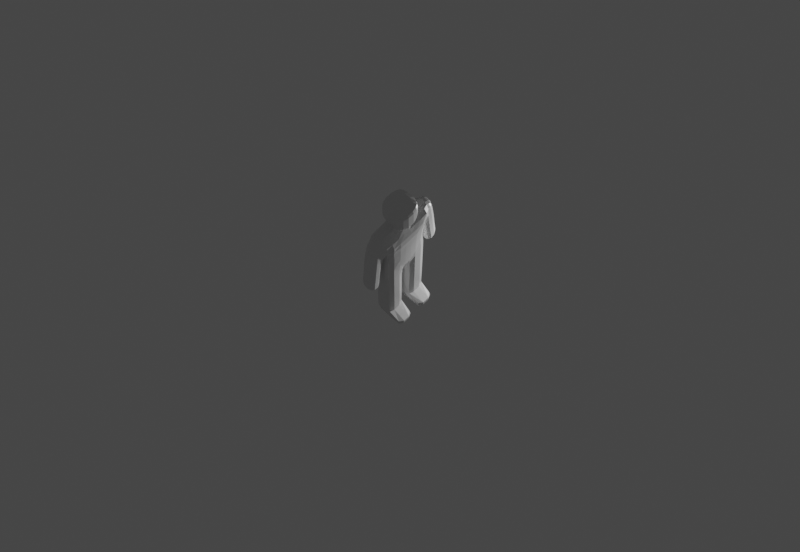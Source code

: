 # Source: Model.blend  (saved by Blender 2.91.10; exported with 4.5.12 LTS)
import bpy
from mathutils import Matrix  # noqa: F401  (used for matrix-valued properties, if any)

bpy.ops.wm.read_factory_settings(use_empty=True)
scene = bpy.context.scene
scene.name = 'Scene'

# ---- collections
col_collection = bpy.data.collections.new('Collection'); scene.collection.children.link(col_collection)

# ---- materials (node trees are filled in below, after node groups)
mat_material = bpy.data.materials.new('Material')
mat_material.alpha_threshold = 0.0
mat_material.use_transparent_shadow = False
mat_material.line_color = (0.0, 0.0, 0.0, 1.0)

# ---- material node trees
mat_material.use_nodes = True; mat_material.node_tree.nodes.clear()
_N = mat_material.node_tree.nodes; _L = mat_material.node_tree.links
n0 = _N.new('ShaderNodeOutputMaterial'); n0.name = 'Material Output'; n0.location = (300, 300)
n1 = _N.new('ShaderNodeBsdfPrincipled'); n1.name = 'Principled BSDF'; n1.location = (10, 300)
n1.distribution = 'GGX'
n1.subsurface_method = 'BURLEY'
n1.inputs[2].default_value = 0.4
n1.inputs[3].default_value = 1.45
n1.inputs[27].default_value = (0.0, 0.0, 0.0, 1.0)
n1.inputs[28].default_value = 1.0
_L.new(n1.outputs[0], n0.inputs[0])
n0.is_active_output = True

# ---- world
world_world = bpy.data.worlds.new('World'); scene.world = world_world
world_world.use_nodes = True; world_world.node_tree.nodes.clear()
_N = world_world.node_tree.nodes; _L = world_world.node_tree.links
n0 = _N.new('ShaderNodeOutputWorld'); n0.name = 'World Output'; n0.location = (300, 300)
n1 = _N.new('ShaderNodeBackground'); n1.name = 'Background'; n1.location = (10, 300)
n1.inputs[0].default_value = (0.05088, 0.05088, 0.05088, 1.0)
_L.new(n1.outputs[0], n0.inputs[0])
n0.is_active_output = True
world_world.color = (0.05088, 0.05088, 0.05088)
world_world.use_sun_shadow = False
world_world.sun_shadow_jitter_overblur = 0.0

# ---- cameras
cam_s___cam = bpy.data.cameras.new('S - Cam')
cam_s___cam.clip_end = 100.0
cam_s___cam.ortho_scale = 7.314
cam_ne___cam = bpy.data.cameras.new('NE - Cam')
cam_nw___cam = bpy.data.cameras.new('NW - Cam')
cam_w___cam = bpy.data.cameras.new('W - Cam')
cam_sw___cam = bpy.data.cameras.new('SW - Cam')
cam_n___cam = bpy.data.cameras.new('N - Cam')
cam_se___cam = bpy.data.cameras.new('SE - Cam')
cam_e___cam = bpy.data.cameras.new('E - Cam')

# ---- lights
light_light = bpy.data.lights.new('Light', 'POINT')
light_light.transmission_factor = 0.0
light_light.energy = 1000.0
light_light.shadow_soft_size = 0.1
light_light.shadow_maximum_resolution = 0.006
light_light.use_absolute_resolution = True

# ---- meshes
me_cube_001 = bpy.data.meshes.new('Cube.001')
me_cube_001.from_pydata([(1.319, -3.973, 1.474), (1.328, -4.039, 0.364), (1.384, -4.779, -0.003172), (0.7588, -4.166, 1.543), (0.7669, -4.179, 0.5103), (0.4909, -4.793, 1.483), (0.5672, -4.793, 0.3142), (0.4909, -4.793, 2.48), (1.319, -4.105, 2.318), (0.7588, -4.166, 2.447), (0.4909, -4.793, 4.664), (1.319, -3.973, 4.65), (0.7588, -4.166, 4.642), (1.319, -3.973, 9.816), (0.4909, -4.793, 6.451), (1.319, -3.973, 6.451), (0.7588, -4.166, 6.435), (2.269, -3.983, 1.238), (2.277, -4.039, 0.3635), (2.377, -4.779, -0.0003048), (2.116, -4.105, 1.981), (2.116, -3.973, 4.618), (2.116, -3.973, 6.451), (0.4909, -4.793, 9.816), (4.123, -4.245, 0.8029), (4.219, -4.192, 0.1547), (4.541, -4.803, 0.8418), (4.486, -4.793, -0.01862), (2.618, -4.176, 1.533), (2.883, -4.793, 1.505), (2.645, -4.166, 4.53), (2.91, -4.793, 4.552), (2.645, -4.166, 6.435), (2.91, -4.793, 6.451), (0.5672, -5.712, 0.3142), (0.4909, -5.712, 1.483), (1.384, -5.732, -0.003172), (0.4909, -5.712, 2.48), (0.4909, -5.712, 4.664), (0.4909, -5.712, 6.451), (2.377, -5.732, -0.0003048), (4.541, -5.703, 0.8418), (4.486, -5.712, -0.01862), (2.883, -5.712, 1.505), (2.91, -5.712, 4.552), (2.91, -5.712, 6.451), (0.7669, -6.267, 0.5103), (0.7588, -6.276, 1.543), (1.319, -6.524, 1.474), (1.328, -6.459, 0.364), (1.319, -6.392, 2.318), (0.7588, -6.276, 2.447), (2.116, -6.524, 6.451), (1.319, -6.524, 6.451), (1.319, -6.524, 4.65), (0.7588, -6.276, 4.642), (2.116, -6.524, 4.618), (0.7588, -6.276, 6.435), (2.269, -6.515, 1.238), (2.277, -6.459, 0.3635), (2.116, -6.392, 1.981), (4.123, -6.197, 0.8029), (4.219, -6.255, 0.1547), (2.618, -6.266, 1.533), (2.645, -6.276, 4.53), (2.645, -6.276, 6.435), (1.319, -3.973, 11.33), (0.4699, -4.793, 11.33), (0.4909, -4.793, 8.159), (1.319, -3.973, 8.159), (0.7588, -4.166, 8.185), (2.91, -4.793, 8.159), (2.91, -5.712, 8.159), (0.4909, -5.712, 8.159), (2.116, -3.973, 8.159), (1.319, -3.984, 14.22), (2.645, -4.166, 8.185), (0.2512, -4.801, 14.19), (1.319, -6.529, 8.159), (0.7588, -6.276, 8.184), (2.645, -6.276, 8.184), (2.116, -6.529, 8.159), (0.7588, -4.166, 9.819), (2.91, -4.793, 9.816), (2.91, -5.712, 9.815), (0.4909, -5.712, 9.815), (2.116, -3.973, 9.816), (2.645, -4.166, 9.819), (1.319, -6.577, 9.815), (0.7588, -6.28, 9.808), (2.645, -6.28, 9.808), (2.116, -6.577, 9.815), (0.7588, -4.166, 11.32), (2.91, -4.793, 11.33), (2.91, -5.712, 11.33), (0.4607, -5.712, 11.33), (2.116, -3.973, 11.33), (0.9854, -3.355, 21.4), (2.645, -4.166, 11.32), (2.07, -4.042, 17.21), (1.319, -6.667, 11.3), (0.7149, -6.314, 11.31), (2.663, -6.35, 11.32), (2.116, -6.664, 11.3), (0.1759, -4.793, 12.78), (1.319, -3.973, 12.79), (0.7378, -4.166, 12.79), (2.91, -4.793, 12.77), (2.933, -5.72, 12.76), (0.05284, -5.739, 12.77), (2.116, -3.973, 12.79), (2.645, -4.166, 12.79), (1.275, -6.889, 12.32), (0.1947, -6.603, 12.66), (2.854, -6.504, 12.71), (2.134, -6.85, 12.33), (0.736, -4.177, 14.2), (2.914, -4.801, 14.1), (2.989, -5.736, 14.06), (0.1317, -5.736, 14.19), (2.116, -3.984, 14.22), (0.295, -5.755, 17.08), (2.645, -4.177, 14.19), (3.061, -5.755, 17.21), (2.922, -4.84, 17.21), (0.2079, -6.551, 14.13), (3.018, -6.532, 14.04), (0.6584, -4.229, 17.2), (0.2081, -7.345, 14.13), (0.1953, -7.27, 12.64), (3.018, -7.364, 14.04), (2.856, -7.371, 12.68), (1.241, -4.042, 17.21), (2.117, -7.147, 12.32), (0.3796, -4.84, 17.08), (0.1331, -8.166, 14.19), (0.06527, -8.161, 12.77), (2.989, -8.166, 14.06), (2.933, -8.18, 12.76), (1.989, -3.834, 19.27), (0.1085, -5.692, 19.48), (0.2502, -9.028, 14.19), (0.1859, -9.037, 12.78), (2.917, -9.028, 14.09), (2.912, -9.037, 12.77), (0.2682, -6.545, 17.08), (0.2682, -7.338, 17.08), (0.713, -9.631, 14.14), (2.668, -9.631, 14.13), (2.668, -9.642, 12.75), (1.317, -9.798, 14.17), (2.123, -9.813, 12.78), (2.118, -9.798, 14.19), (1.275, -7.105, 12.32), (2.668, -7.587, 9.832), (1.317, -9.81, 12.67), (2.912, -8.188, 9.854), (0.716, -9.642, 12.75), (2.912, -8.188, 11.34), (2.684, -7.52, 11.3), (2.202, -7.285, 11.3), (2.03, -9.807, 11.34), (2.912, -9.037, 11.34), (2.668, -9.642, 11.31), (1.317, -7.276, 11.31), (0.6943, -7.556, 11.3), (0.4598, -8.188, 11.34), (1.317, -9.81, 11.34), (0.4689, -9.037, 11.34), (0.7357, -9.642, 11.31), (2.202, -7.343, 9.847), (2.03, -9.807, 9.849), (2.912, -9.037, 9.855), (2.668, -9.642, 9.843), (1.317, -7.337, 9.854), (0.7357, -7.587, 9.832), (2.668, -7.59, 6.446), (0.4887, -8.188, 9.854), (1.317, -9.81, 9.855), (2.912, -8.188, 6.445), (0.4887, -9.037, 9.855), (0.7357, -9.642, 9.843), (2.912, -8.188, 8.192), (2.668, -7.59, 8.215), (2.158, -7.373, 8.191), (2.03, -9.807, 8.191), (2.912, -9.037, 8.192), (2.668, -9.642, 8.216), (1.317, -7.369, 8.192), (0.7357, -7.59, 8.215), (2.668, -7.59, 4.598), (0.4887, -8.188, 8.192), (1.317, -9.81, 8.192), (2.912, -8.188, 4.593), (0.4887, -9.037, 8.192), (0.7357, -9.642, 8.216), (2.158, -7.377, 6.445), (2.03, -9.807, 6.445), (2.912, -9.037, 6.445), (2.668, -9.642, 6.446), (1.317, -7.372, 6.445), (0.7357, -7.59, 6.446), (2.641, -7.603, 1.537), (0.4887, -8.188, 6.445), (1.317, -9.81, 6.445), (2.885, -8.188, 1.467), (0.4887, -9.037, 6.445), (0.7357, -9.642, 6.446), (2.158, -7.377, 4.645), (2.03, -9.807, 4.645), (2.912, -9.037, 4.593), (2.668, -9.642, 4.598), (1.317, -7.372, 4.691), (0.7357, -7.59, 4.709), (4.146, -7.69, 0.761), (0.4887, -8.188, 4.705), (1.317, -9.81, 4.691), (4.544, -8.2, 0.7808), (0.4887, -9.037, 4.705), (0.7357, -9.642, 4.709), (1.983, -7.454, 1.925), (1.983, -9.73, 1.925), (2.885, -9.037, 1.467), (2.641, -9.63, 1.537), (1.317, -7.449, 2.28), (0.7357, -7.59, 2.457), (4.24, -7.618, 0.1974), (0.4887, -8.188, 2.441), (1.317, -9.733, 2.28), (4.488, -8.188, -0.03082), (0.4887, -9.037, 2.441), (0.7357, -9.642, 2.457), (4.544, -9.025, 0.7808), (4.146, -9.543, 0.761), (2.073, -7.355, 1.237), (1.317, -7.372, 1.419), (0.7357, -7.59, 1.551), (0.2882, -6.538, 15.57), (0.4887, -8.188, 1.428), (1.317, -9.81, 1.419), (0.2882, -7.348, 15.57), (2.073, -9.822, 1.237), (0.4887, -9.037, 1.428), (0.7357, -9.642, 1.551), (2.377, -8.171, -0.01591), (2.377, -9.049, -0.01591), (4.488, -9.037, -0.03082), (4.24, -9.613, 0.1974), (2.28, -7.438, 0.3513), (1.325, -7.438, 0.3518), (0.7453, -7.602, 0.5611), (1.384, -8.171, -0.01878), (0.5649, -8.188, 0.302), (1.325, -9.748, 0.3518), (1.384, -9.049, -0.01878), (2.28, -9.748, 0.3513), (0.5649, -9.037, 0.302), (0.7453, -9.629, 0.5611), (0.1438, -7.356, 18.36), (0.08494, -7.358, 20.27), (0.4505, -4.903, 15.56), (1.255, -4.091, 15.77), (0.7422, -4.311, 15.57), (2.865, -4.876, 15.76), (3.004, -5.773, 15.75), (0.3537, -5.773, 15.56), (2.055, -4.091, 15.77), (0.6095, -4.081, 18.47), (2.587, -4.276, 15.78), (3.087, -5.698, 18.47), (0.1597, -5.698, 18.36), (3.038, -6.538, 15.77), (0.2985, -4.738, 18.36), (3.038, -7.348, 15.77), (3.004, -8.113, 15.75), (1.986, -3.898, 18.47), (1.186, -3.898, 18.47), (2.867, -8.939, 15.75), (0.4224, -7.367, 21.71), (0.3628, -3.894, 20.23), (2.952, -4.738, 18.47), (0.3537, -8.113, 15.56), (2.547, -4.081, 18.47), (0.4482, -8.912, 15.55), (2.057, -9.68, 15.76), (1.253, -9.68, 15.76), (0.7191, -9.484, 15.53), (2.61, -9.519, 15.74), (2.621, -4.229, 17.2), (3.194, -5.692, 19.48), (3.063, -4.711, 19.48), (3.093, -6.545, 17.21), (0.4998, -3.855, 19.38), (3.093, -7.338, 17.21), (3.061, -8.131, 17.21), (1.183, -3.834, 19.27), (0.2192, -4.711, 19.48), (2.925, -8.974, 17.2), (0.7068, -2.841, 19.25), (0.3314, -5.684, 21.03), (0.07627, -6.527, 19.48), (0.295, -8.131, 17.08), (0.07627, -7.358, 19.48), (0.3772, -8.974, 17.07), (2.072, -9.728, 17.2), (1.239, -9.728, 17.2), (0.6345, -9.564, 17.15), (2.645, -9.564, 17.15), (0.1438, -6.529, 18.36), (3.08, -5.692, 20.27), (0.1217, -5.692, 20.27), (3.099, -6.529, 18.47), (0.2118, -4.714, 20.27), (3.099, -7.356, 18.47), (3.087, -8.191, 18.47), (0.7118, -2.891, 19.89), (2.428, -2.89, 19.89), (2.954, -9.076, 18.46), (1.198, -4.707, 21.92), (0.7855, -3.897, 21.52), (3.045, -4.714, 20.27), (0.1597, -8.191, 18.36), (2.788, -3.894, 20.23), (0.2962, -9.076, 18.36), (1.989, -9.867, 18.46), (1.184, -9.867, 18.46), (0.5847, -9.705, 18.43), (2.571, -9.705, 18.43), (2.649, -3.855, 19.38), (2.788, -5.692, 21.01), (2.788, -4.714, 21.01), (3.205, -6.527, 19.48), (0.4033, -3.897, 21.0), (3.205, -7.358, 19.48), (3.194, -8.196, 19.48), (0.3534, -4.714, 21.02), (3.067, -9.097, 19.48), (2.48, -3.349, 19.89), (0.6922, -3.359, 20.83), (0.2794, -6.527, 21.03), (0.1085, -8.196, 19.48), (0.2794, -7.358, 21.03), (0.2153, -9.097, 19.48), (1.992, -9.912, 19.32), (1.18, -9.912, 19.32), (0.4661, -9.884, 19.44), (2.683, -9.884, 19.44), (0.08494, -6.527, 20.27), (2.372, -5.719, 21.61), (0.5986, -5.648, 21.72), (3.08, -6.527, 20.27), (0.6798, -4.706, 21.59), (3.08, -7.358, 20.27), (3.08, -8.196, 20.27), (1.96, -3.897, 21.73), (1.212, -3.897, 21.73), (3.045, -9.097, 20.27), (1.965, -4.707, 21.91), (1.933, -5.578, 22.08), (2.365, -4.714, 21.54), (0.1217, -8.196, 20.27), (2.347, -3.897, 21.51), (0.2118, -9.097, 20.27), (0.3596, -9.874, 20.25), (2.791, -9.874, 20.25), (2.735, -3.897, 21.0), (2.473, -3.329, 19.09), (2.806, -6.527, 21.03), (2.806, -7.358, 21.03), (2.788, -8.196, 21.01), (0.6615, -3.349, 19.89), (2.788, -9.097, 21.01), (0.669, -3.329, 19.09), (2.245, -3.449, 16.62), (0.3295, -8.205, 21.03), (0.8986, -3.402, 16.62), (0.3534, -9.097, 21.02), (0.4037, -9.874, 21.0), (2.734, -9.874, 21.0), (0.4243, -6.519, 21.71), (1.22, -5.569, 22.09), (1.225, -5.969, 22.78), (2.578, -6.527, 21.7), (1.906, -5.969, 22.79), (2.578, -7.358, 21.7), (2.372, -8.172, 21.61), (0.5412, -6.602, 22.78), (0.5412, -7.283, 22.78), (2.365, -9.097, 21.54), (1.933, -8.312, 22.08), (1.965, -9.104, 21.91), (1.219, -8.321, 22.09), (0.5835, -8.242, 21.72), (1.198, -9.104, 21.92), (0.678, -9.106, 21.59), (1.959, -9.874, 21.73), (1.213, -9.874, 21.73), (0.7864, -9.874, 21.52), (2.346, -9.874, 21.52), (1.299, -3.355, 21.64), (1.868, -3.355, 21.64), (2.449, -3.359, 20.83), (2.158, -3.355, 21.4), (1.868, -3.605, 16.54), (1.298, -3.605, 16.54), (2.435, -2.841, 19.25), (0.7725, -2.983, 20.8), (1.006, -2.971, 21.2), (1.308, -2.955, 21.41), (1.858, -2.955, 21.41), (2.367, -2.982, 20.8), (2.137, -2.969, 21.2), (2.466, -10.46, 19.99), (2.462, -10.48, 19.2), (1.301, -10.12, 16.84), (1.865, -10.12, 16.84), (0.6789, -10.48, 19.2), (0.6693, -10.46, 19.99), (0.6975, -10.45, 20.89), (2.435, -10.45, 20.89), (1.303, -10.46, 21.67), (0.9939, -10.46, 21.43), (1.863, -10.46, 21.67), (2.149, -10.46, 21.43), (1.301, -11.51, 19.47), (1.862, -11.51, 19.47), (2.221, -11.22, 20.09), (2.247, -11.33, 19.44), (0.5597, -7.322, 22.28), (0.5597, -6.563, 22.28), (1.962, -5.881, 22.32), (1.21, -5.881, 22.32), (0.7979, -6.11, 22.28), (2.557, -6.563, 22.28), (2.325, -6.118, 22.27), (2.557, -7.322, 22.28), (2.325, -7.778, 22.27), (1.962, -8.016, 22.32), (1.21, -8.016, 22.32), (0.7961, -7.786, 22.28), (3.203, -7.872, 23.58), (0.8193, -6.175, 22.81), (2.493, -6.6, 22.78), (2.31, -6.186, 22.81), (3.372, -6.581, 23.57), (2.493, -7.284, 22.78), (2.31, -7.706, 22.81), (3.039, -6.143, 23.19), (3.181, -6.594, 23.15), (1.906, -7.923, 22.79), (1.225, -7.923, 22.78), (0.8228, -7.711, 22.81), (2.7, -5.438, 24.28), (2.686, -5.416, 25.04), (2.669, -5.421, 25.78), (2.108, -5.291, 24.27), (0.1607, -7.926, 24.24), (0.4524, -8.225, 24.24), (3.226, -7.926, 24.29), (3.039, -7.745, 23.19), (3.181, -7.289, 23.15), (3.372, -7.303, 23.57), (3.203, -6.018, 23.58), (0.256, -7.284, 23.19), (0.2517, -6.593, 23.19), (0.1036, -6.582, 23.52), (0.4248, -6.056, 23.2), (0.2594, -6.006, 23.53), (0.1036, -7.302, 23.52), (0.4605, -7.776, 23.21), (0.2637, -7.876, 23.53), (2.031, -5.576, 23.22), (1.35, -5.573, 23.22), (0.8654, -5.719, 23.21), (2.599, -5.75, 23.2), (1.391, -5.426, 23.54), (0.805, -5.561, 23.54), (2.673, -5.567, 23.57), (2.099, -5.426, 23.55), (2.973, -5.761, 23.57), (2.922, -5.889, 23.24), (0.5989, -5.826, 23.25), (0.507, -5.73, 23.53), (2.973, -8.108, 23.57), (2.673, -8.3, 23.57), (1.391, -8.44, 23.54), (1.35, -8.296, 23.22), (2.031, -8.293, 23.22), (2.099, -8.44, 23.55), (2.599, -8.121, 23.2), (2.922, -7.982, 23.24), (0.8654, -8.15, 23.21), (0.6047, -8.035, 23.25), (0.805, -8.306, 23.54), (0.507, -8.139, 23.53), (3.231, -7.918, 23.93), (0.4459, -8.227, 24.6), (0.4629, -8.213, 23.87), (0.1842, -7.922, 23.87), (2.113, -5.353, 23.9), (2.101, -5.267, 24.63), (2.694, -5.417, 24.65), (2.704, -5.494, 23.92), (0.4326, -8.227, 25.36), (2.087, -5.266, 25.39), (2.679, -5.416, 25.4), (0.4797, -8.173, 26.04), (2.06, -5.376, 26.13), (2.626, -5.521, 26.12), (0.7318, -5.985, 26.47), (1.332, -5.865, 26.62), (2.638, -5.985, 26.5), (2.058, -5.865, 26.64), (0.6107, -6.584, 26.61), (1.312, -6.569, 26.91), (2.753, -6.584, 26.65), (3.381, -6.577, 23.92), (3.231, -5.972, 23.93), (3.381, -7.307, 23.92), (-0.007581, -7.307, 23.86), (-0.007581, -6.577, 23.86), (0.1842, -5.967, 23.87), (1.378, -5.353, 23.89), (0.7634, -5.49, 23.88), (3.013, -5.691, 23.92), (0.4629, -5.65, 23.87), (3.013, -8.173, 23.92), (2.704, -8.367, 23.92), (2.113, -8.507, 23.9), (1.378, -8.507, 23.89), (0.7634, -8.371, 23.88), (2.094, -5.266, 25.03), (0.155, -7.926, 24.99), (0.4394, -8.227, 24.99), (3.212, -7.926, 25.05), (3.374, -6.577, 24.29), (3.226, -5.963, 24.29), (3.374, -7.307, 24.29), (-0.05483, -7.307, 24.23), (-0.05483, -6.577, 24.23), (0.1607, -5.963, 24.24), (1.371, -5.291, 24.26), (0.7533, -5.438, 24.25), (3.01, -5.642, 24.29), (0.4524, -5.638, 24.24), (3.01, -8.221, 24.29), (2.7, -8.422, 24.28), (2.108, -8.568, 24.27), (1.371, -8.568, 24.26), (0.7533, -8.422, 24.25), (0.154, -7.926, 24.6), (3.22, -7.926, 24.66), (2.638, -7.906, 26.5), (0.6107, -7.301, 26.61), (1.312, -7.315, 26.91), (3.367, -6.577, 24.66), (3.22, -5.963, 24.66), (3.367, -7.307, 24.66), (-0.07741, -7.307, 24.6), (-0.07741, -6.577, 24.6), (0.154, -5.963, 24.6), (1.364, -5.267, 24.62), (0.7466, -5.417, 24.61), (3.004, -5.636, 24.65), (0.4459, -5.636, 24.6), (3.004, -8.227, 24.65), (2.694, -8.443, 24.65), (2.101, -8.592, 24.63), (1.364, -8.592, 24.62), (0.7466, -8.443, 24.61), (2.078, -5.272, 25.77), (0.2068, -7.922, 25.73), (0.4357, -8.222, 25.74), (3.193, -7.922, 25.79), (3.36, -6.577, 25.05), (3.212, -5.963, 25.05), (3.36, -7.307, 25.05), (-0.06793, -7.307, 24.99), (-0.06793, -6.577, 24.99), (0.155, -5.963, 24.99), (1.356, -5.266, 25.01), (0.7393, -5.416, 25.0), (2.996, -5.636, 25.04), (0.4394, -5.636, 24.99), (2.996, -8.227, 25.04), (2.686, -8.445, 25.04), (2.094, -8.594, 25.03), (1.356, -8.594, 25.01), (0.7393, -8.445, 25.0), (0.1575, -7.926, 25.35), (3.205, -7.926, 25.41), (2.753, -7.301, 26.65), (2.067, -7.315, 26.93), (2.067, -6.569, 26.93), (3.353, -6.577, 25.42), (3.205, -5.963, 25.41), (3.353, -7.307, 25.42), (-0.03858, -7.307, 25.36), (-0.03858, -6.577, 25.36), (0.1575, -5.963, 25.35), (1.35, -5.266, 25.38), (0.7325, -5.416, 25.36), (2.99, -5.636, 25.41), (0.4326, -5.636, 25.36), (2.99, -8.227, 25.41), (2.679, -8.445, 25.4), (2.087, -8.594, 25.39), (1.35, -8.594, 25.38), (0.7325, -8.445, 25.36), (3.34, -6.579, 25.8), (3.193, -5.967, 25.79), (3.34, -7.305, 25.8), (0.03001, -7.305, 25.74), (0.03001, -6.579, 25.74), (0.2068, -5.967, 25.73), (1.344, -5.272, 25.76), (0.7292, -5.421, 25.74), (2.978, -5.641, 25.79), (0.4357, -5.641, 25.74), (2.978, -8.222, 25.79), (2.669, -8.439, 25.78), (2.078, -8.588, 25.77), (1.344, -8.588, 25.76), (0.7292, -8.439, 25.74), (0.3116, -7.884, 26.08), (3.09, -7.884, 26.13), (2.058, -8.026, 26.64), (1.332, -8.026, 26.62), (0.7318, -7.906, 26.47), (3.232, -6.591, 26.15), (3.09, -6.005, 26.13), (3.232, -7.293, 26.15), (0.1664, -7.293, 26.09), (0.1664, -6.591, 26.09), (0.3116, -6.005, 26.08), (1.35, -5.376, 26.12), (0.7611, -5.521, 26.09), (2.924, -5.691, 26.08), (0.4797, -5.691, 26.04), (2.924, -8.173, 26.08), (2.626, -8.342, 26.12), (2.06, -8.486, 26.13), (1.35, -8.486, 26.12), (0.7611, -8.342, 26.09), (1.851, -2.53, 20.8), (0.9094, -2.578, 20.1), (0.9053, -2.472, 19.4), (2.236, -2.472, 19.4), (2.22, -2.574, 20.1), (1.867, -2.308, 19.52), (1.299, -2.301, 19.53), (1.005, -2.802, 21.11), (1.304, -2.686, 21.16), (1.859, -2.681, 21.16), (2.194, -2.711, 20.8), (0.9281, -2.72, 20.8), (2.127, -2.784, 21.11), (1.862, -2.386, 20.13), (1.298, -2.533, 20.8), (1.298, -2.384, 20.13), (2.422, -10.99, 19.31), (2.415, -10.94, 19.99), (2.423, -10.68, 17.02), (2.257, -10.25, 16.89), (0.7194, -10.99, 19.31), (0.7222, -10.94, 19.99), (0.7779, -10.84, 20.86), (2.355, -10.84, 20.86), (1.015, -10.85, 21.24), (2.128, -10.85, 21.24), (1.853, -10.87, 21.45), (1.313, -10.87, 21.45), (0.8978, -11.33, 19.44), (0.931, -11.22, 20.09), (0.9344, -11.06, 20.86), (2.201, -11.06, 20.86), (1.014, -10.97, 21.16), (2.127, -10.97, 21.16), (1.856, -11.09, 21.21), (1.308, -11.09, 21.21), (1.843, -11.42, 20.07), (1.848, -11.25, 20.83), (1.296, -11.26, 20.85), (1.297, -11.42, 20.08), (2.297, -10.12, 18.11), (2.423, -10.57, 18.17), (1.875, -10.01, 18.04), (1.291, -10.01, 18.04), (0.8471, -10.17, 18.11), (0.7193, -10.57, 18.17), (1.301, -10.21, 15.76), (1.865, -10.21, 15.76), (2.423, -10.77, 15.94), (2.423, -11.08, 18.34), (0.7193, -11.08, 18.34), (2.257, -10.38, 15.81), (1.301, -11.6, 18.5), (0.8877, -11.44, 18.48), (1.865, -11.6, 18.5), (2.256, -11.44, 18.48), (0.8869, -10.3, 16.89), (0.7193, -10.68, 17.02), (1.301, -10.3, 14.78), (1.865, -10.3, 14.78), (2.423, -10.85, 14.96), (2.423, -11.18, 17.18), (0.7193, -11.18, 17.18), (2.257, -10.46, 14.83), (1.301, -11.7, 17.35), (0.887, -11.57, 17.3), (1.865, -11.7, 17.35), (2.257, -11.57, 17.3), (0.8869, -10.38, 15.81), (0.7193, -10.77, 15.94), (1.301, -10.36, 13.95), (1.865, -10.36, 13.95), (2.423, -10.92, 14.12), (2.423, -11.28, 16.1), (0.7193, -11.28, 16.1), (2.257, -10.53, 13.98), (1.301, -11.8, 16.27), (0.887, -11.65, 16.22), (1.865, -11.8, 16.27), (2.257, -11.65, 16.22), (0.8869, -10.46, 14.83), (0.7193, -10.85, 14.96), (1.301, -10.45, 13.11), (1.865, -10.45, 13.11), (2.423, -11.0, 13.29), (2.423, -11.36, 15.12), (0.7193, -11.36, 15.12), (2.257, -10.6, 13.16), (1.301, -11.88, 15.29), (0.887, -11.73, 15.24), (1.865, -11.88, 15.29), (2.257, -11.73, 15.24), (0.8869, -10.53, 13.98), (0.7193, -10.92, 14.12), (1.301, -10.53, 12.28), (1.865, -10.53, 12.28), (2.423, -11.07, 12.46), (2.423, -11.42, 14.29), (0.7193, -11.42, 14.29), (2.255, -10.68, 12.36), (1.301, -11.95, 14.45), (0.887, -11.8, 14.39), (1.865, -11.95, 14.45), (2.257, -11.8, 14.39), (0.8869, -10.6, 13.16), (0.7193, -11.0, 13.29), (1.303, -10.7, 11.48), (1.862, -10.7, 11.48), (2.375, -11.11, 11.64), (2.423, -11.51, 13.45), (0.7193, -11.51, 13.45), (2.23, -10.83, 11.58), (1.301, -12.02, 13.62), (0.887, -11.88, 13.57), (1.865, -12.02, 13.62), (2.257, -11.88, 13.57), (0.8893, -10.68, 12.36), (0.7193, -11.07, 12.46), (2.282, -3.591, 17.83), (0.8615, -3.542, 17.83), (1.878, -3.727, 17.75), (2.423, -11.57, 12.63), (0.7193, -11.57, 12.63), (1.289, -3.727, 17.75), (1.301, -12.09, 12.79), (0.887, -11.94, 12.77), (1.865, -12.09, 12.79), (2.257, -11.94, 12.77), (0.9144, -10.83, 11.58), (0.7693, -11.11, 11.64), (1.288, -11.2, 10.96), (1.878, -11.2, 10.96), (1.878, -11.72, 11.14), (2.377, -11.58, 11.8), (0.7669, -11.58, 11.8), (1.288, -11.72, 11.14), (1.301, -12.08, 11.96), (0.8941, -11.91, 11.99), (1.865, -12.08, 11.96), (2.251, -11.91, 11.99), (2.436, -2.727, 18.2), (2.436, -3.204, 17.96), (0.7061, -3.204, 17.96), (0.7061, -2.727, 18.2), (0.8993, -2.343, 18.38), (1.868, -2.192, 18.47), (1.298, -2.185, 18.48), (2.244, -2.343, 18.38), (2.436, -2.601, 17.05), (2.436, -3.079, 16.81), (2.245, -3.228, 14.71), (0.8986, -3.228, 14.71), (1.868, -3.401, 14.62), (0.7061, -3.079, 16.81), (1.298, -3.401, 14.62), (0.7061, -2.601, 17.05), (0.8986, -2.205, 17.23), (1.868, -2.065, 17.32), (1.298, -2.058, 17.32), (2.245, -2.205, 17.23), (1.298, -3.501, 15.56), (1.868, -3.501, 15.56), (0.8986, -3.313, 15.64), (2.245, -3.313, 15.64), (2.436, -2.497, 16.07), (2.436, -2.975, 15.83), (2.245, -3.143, 13.9), (0.8986, -3.143, 13.9), (1.868, -3.315, 13.82), (0.7061, -2.975, 15.83), (1.298, -3.315, 13.82), (0.7061, -2.497, 16.07), (0.8986, -2.115, 16.25), (1.868, -1.962, 16.34), (1.298, -1.955, 16.35), (2.245, -2.115, 16.25), (2.436, -2.398, 15.13), (2.436, -2.875, 14.89), (2.245, -3.053, 13.11), (0.8986, -3.053, 13.11), (1.868, -3.208, 12.99), (0.7061, -2.875, 14.89), (1.298, -3.208, 12.99), (0.7061, -2.398, 15.13), (0.8986, -2.029, 15.32), (1.868, -1.863, 15.4), (1.298, -1.855, 15.41), (2.245, -2.03, 15.32), (2.436, -2.32, 14.33), (2.436, -2.793, 14.09), (2.243, -2.964, 12.37), (0.901, -2.964, 12.37), (1.868, -3.113, 12.21), (0.7061, -2.793, 14.09), (1.298, -3.113, 12.21), (0.7061, -2.319, 14.33), (0.8986, -1.938, 14.51), (1.868, -1.789, 14.6), (1.298, -1.774, 14.6), (2.245, -1.946, 14.51), (2.436, -2.213, 13.5), (2.436, -2.687, 13.26), (2.22, -2.821, 11.71), (0.9242, -2.821, 11.71), (1.865, -2.942, 11.54), (0.7061, -2.687, 13.26), (1.301, -2.942, 11.54), (0.7061, -2.214, 13.5), (0.8986, -1.856, 13.71), (1.868, -1.683, 13.77), (1.298, -1.675, 13.77), (2.245, -1.857, 13.71), (2.436, -2.132, 12.72), (2.436, -2.603, 12.48), (0.7061, -2.603, 12.48), (0.7061, -2.132, 12.72), (0.8986, -1.786, 12.98), (1.868, -1.599, 12.99), (1.298, -1.593, 13.0), (2.245, -1.786, 12.98), (2.389, -2.111, 12.03), (2.387, -2.558, 11.79), (1.283, -2.473, 11.08), (1.883, -2.473, 11.08), (1.883, -1.979, 11.34), (0.757, -2.558, 11.79), (1.283, -1.978, 11.34), (0.7545, -2.111, 12.03), (0.9043, -1.794, 12.31), (1.868, -1.597, 12.28), (1.298, -1.591, 12.28), (2.24, -1.794, 12.31)], [], [(3, 5, 7, 9), (26, 29, 43, 41), (6, 5, 3, 4), (4, 1, 2, 6), (2, 1, 18, 19), (4, 3, 0, 1), (14, 10, 38, 39), (8, 11, 21, 20), (0, 3, 9, 8), (7, 5, 35, 37), (12, 10, 14, 16), (9, 7, 10, 12), (32, 22, 74, 76), (8, 9, 12, 11), (14, 39, 73, 68), (6, 2, 36, 34), (11, 12, 16, 15), (31, 33, 45, 44), (19, 27, 42, 40), (21, 22, 32, 30), (17, 20, 28, 24), (20, 21, 30, 28), (11, 15, 22, 21), (0, 8, 20, 17), (29, 31, 44, 43), (65, 45, 72, 80), (15, 16, 70, 69), (1, 0, 17, 18), (25, 24, 26, 27), (29, 28, 30, 31), (26, 24, 28, 29), (31, 30, 32, 33), (2, 19, 40, 36), (19, 18, 25, 27), (57, 53, 78, 79), (18, 17, 24, 25), (53, 52, 81, 78), (27, 26, 41, 42), (45, 33, 71, 72), (36, 40, 59, 49), (38, 37, 51, 55), (34, 36, 49, 46), (44, 45, 65, 64), (43, 44, 64, 63), (41, 43, 63, 61), (16, 14, 68, 70), (35, 34, 46, 47), (42, 41, 61, 62), (40, 42, 62, 59), (37, 35, 47, 51), (5, 6, 34, 35), (10, 7, 37, 38), (49, 48, 47, 46), (48, 49, 59, 58), (47, 48, 50, 51), (51, 50, 54, 55), (55, 54, 53, 57), (53, 54, 56, 52), (56, 60, 63, 64), (54, 50, 60, 56), (50, 48, 58, 60), (60, 58, 61, 63), (52, 56, 64, 65), (58, 59, 62, 61), (39, 57, 79, 73), (39, 38, 55, 57), (81, 80, 90, 91), (73, 79, 89, 85), (72, 71, 83, 84), (79, 78, 88, 89), (74, 69, 13, 86), (80, 72, 84, 90), (76, 74, 86, 87), (69, 70, 82, 13), (78, 81, 91, 88), (52, 65, 80, 81), (33, 32, 76, 71), (22, 15, 69, 74), (91, 90, 102, 103), (85, 89, 101, 95), (84, 83, 93, 94), (89, 88, 100, 101), (86, 13, 66, 96), (90, 84, 94, 102), (87, 86, 96, 98), (13, 82, 92, 66), (88, 91, 103, 100), (68, 73, 85, 23), (70, 68, 23, 82), (71, 76, 87, 83), (103, 102, 114, 115), (95, 101, 113, 109), (94, 93, 107, 108), (101, 100, 112, 113), (96, 66, 105, 110), (102, 94, 108, 114), (98, 96, 110, 111), (66, 92, 106, 105), (100, 103, 115, 112), (23, 85, 95, 67), (82, 23, 67, 92), (83, 87, 98, 93), (400, 402, 411, 409), (109, 113, 125, 119), (108, 107, 117, 118), (77, 119, 265, 260), (110, 105, 75, 120), (114, 108, 118, 126), (111, 110, 120, 122), (105, 106, 116, 75), (125, 113, 129, 128), (67, 95, 109, 104), (92, 67, 104, 106), (93, 98, 111, 107), (147, 150, 285, 286), (128, 135, 281, 240), (130, 126, 271, 273), (143, 137, 274, 277), (118, 117, 263, 264), (150, 152, 284, 285), (137, 130, 273, 274), (75, 116, 262, 261), (122, 120, 266, 268), (104, 109, 119, 77), (106, 104, 77, 116), (107, 111, 122, 117), (138, 144, 162, 158), (148, 143, 277, 287), (131, 130, 137, 138), (115, 114, 131, 133), (164, 165, 129, 153), (135, 141, 283, 281), (129, 113, 112, 153), (114, 126, 130, 131), (126, 118, 264, 271), (116, 77, 260, 262), (128, 129, 136, 135), (117, 122, 268, 263), (125, 128, 240, 237), (141, 147, 286, 283), (142, 157, 147, 141), (138, 137, 143, 144), (119, 125, 237, 265), (133, 131, 159, 160), (135, 136, 142, 141), (151, 149, 148, 152), (233, 241, 255, 247), (120, 75, 261, 266), (136, 166, 168, 142), (144, 143, 148, 149), (152, 148, 287, 284), (136, 129, 165, 166), (155, 157, 169, 167), (233, 223, 221, 241), (158, 162, 172, 156), (169, 168, 180, 181), (165, 164, 174, 175), (167, 169, 181, 178), (157, 142, 168, 169), (131, 138, 158, 159), (149, 151, 161, 163), (144, 149, 163, 162), (156, 172, 186, 182), (181, 180, 194, 195), (175, 174, 188, 189), (178, 181, 195, 192), (168, 166, 177, 180), (159, 158, 156, 154), (163, 161, 171, 173), (160, 159, 154, 170), (166, 165, 175, 177), (162, 163, 173, 172), (187, 185, 197, 199), (183, 182, 179, 176), (194, 191, 203, 206), (182, 186, 198, 179), (195, 194, 206, 207), (180, 177, 191, 194), (154, 156, 182, 183), (173, 171, 185, 187), (170, 154, 183, 184), (177, 175, 189, 191), (172, 173, 187, 186), (203, 201, 213, 215), (196, 176, 190, 208), (199, 197, 209, 211), (176, 179, 193, 190), (206, 203, 215, 218), (179, 198, 210, 193), (184, 183, 176, 196), (191, 189, 201, 203), (186, 187, 199, 198), (192, 195, 207, 204), (189, 188, 200, 201), (215, 213, 225, 227), (208, 190, 202, 220), (211, 209, 221, 223), (190, 193, 205, 202), (218, 215, 227, 230), (193, 210, 222, 205), (198, 199, 211, 210), (204, 207, 219, 216), (201, 200, 212, 213), (207, 206, 218, 219), (222, 223, 233, 232), (227, 225, 236, 238), (202, 205, 217, 214), (230, 227, 238, 242), (210, 211, 223, 222), (216, 219, 231, 228), (213, 212, 224, 225), (219, 218, 230, 231), (239, 243, 257, 253), (235, 234, 248, 249), (241, 239, 253, 255), (232, 233, 247, 246), (238, 236, 250, 252), (228, 231, 243, 239), (225, 224, 235, 236), (231, 230, 242, 243), (205, 222, 232, 217), (244, 229, 246, 245), (249, 248, 244, 251), (252, 251, 254, 256), (254, 245, 255, 253), (250, 249, 251, 252), (254, 251, 244, 245), (226, 229, 244, 248), (256, 254, 253, 257), (236, 235, 249, 250), (243, 242, 256, 257), (247, 255, 245, 246), (217, 232, 246, 229), (242, 238, 252, 256), (214, 217, 229, 226), (385, 384, 435, 436), (265, 237, 145, 121), (266, 261, 132, 99), (286, 285, 305, 306), (285, 284, 304, 305), (273, 271, 291, 293), (237, 240, 146, 145), (240, 281, 301, 146), (260, 265, 121, 134), (281, 283, 303, 301), (264, 263, 124, 123), (287, 277, 297, 307), (261, 262, 127, 132), (268, 266, 99, 288), (271, 264, 123, 291), (262, 260, 134, 127), (263, 268, 288, 124), (283, 286, 306, 303), (274, 273, 293, 294), (284, 287, 307, 304), (277, 274, 294, 297), (132, 127, 267, 276), (145, 146, 258, 308), (307, 297, 317, 327), (123, 124, 280, 269), (288, 99, 275, 282), (291, 123, 269, 311), (303, 306, 326, 323), (294, 293, 313, 314), (99, 132, 276, 275), (304, 307, 327, 324), (297, 294, 314, 317), (121, 145, 308, 270), (134, 121, 270, 272), (306, 305, 325, 326), (124, 288, 282, 280), (305, 304, 324, 325), (293, 291, 311, 313), (146, 301, 321, 258), (127, 134, 272, 267), (301, 303, 323, 321), (323, 326, 345, 342), (314, 313, 333, 334), (324, 327, 346, 343), (317, 314, 334, 336), (308, 258, 302, 300), (270, 308, 300, 140), (272, 270, 140, 296), (326, 325, 344, 345), (269, 280, 290, 289), (325, 324, 343, 344), (313, 311, 331, 333), (280, 282, 328, 290), (258, 321, 340, 302), (276, 267, 292, 295), (321, 323, 342, 340), (327, 317, 336, 346), (282, 275, 139, 328), (275, 276, 295, 139), (311, 269, 289, 331), (267, 272, 296, 292), (279, 332, 338, 370), (396, 397, 421, 420), (333, 331, 350, 352), (300, 302, 259, 347), (302, 340, 360, 259), (289, 290, 320, 309), (340, 342, 362, 360), (296, 140, 310, 312), (346, 336, 356, 364), (354, 361, 402, 400), (331, 289, 309, 350), (342, 345, 363, 362), (290, 328, 322, 320), (334, 333, 352, 353), (377, 363, 417, 418), (336, 334, 353, 356), (361, 365, 401, 402), (140, 300, 347, 310), (292, 296, 312, 279), (378, 398, 423, 419), (347, 259, 341, 339), (292, 372, 786, 763), (295, 292, 763, 767), (350, 309, 329, 367), (362, 363, 377, 376), (353, 352, 368, 369), (343, 346, 684, 686), (356, 353, 369, 371), (310, 347, 339, 299), (312, 310, 299, 335), (395, 396, 420, 422), (309, 320, 330, 329), (279, 312, 335, 332), (363, 345, 416, 417), (352, 350, 367, 368), (320, 322, 365, 330), (259, 360, 374, 341), (319, 355, 399, 97), (360, 362, 376, 374), (364, 356, 371, 378), (332, 335, 351, 319), (346, 413, 685, 684), (322, 328, 366, 337), (335, 299, 349, 351), (364, 378, 419, 412), (368, 367, 382, 384), (339, 341, 278, 379), (341, 374, 392, 278), (329, 330, 359, 348), (374, 376, 394, 392), (378, 371, 388, 398), (366, 328, 762, 785), (367, 329, 348, 382), (292, 279, 370, 372), (376, 377, 397, 394), (330, 365, 361, 359), (369, 368, 384, 385), (398, 395, 422, 423), (371, 369, 385, 388), (299, 339, 379, 349), (380, 349, 432, 431), (359, 357, 358, 348), (355, 319, 351, 318), (355, 318, 357, 354), (318, 351, 349, 380), (354, 357, 359, 361), (357, 318, 380, 358), (379, 278, 428, 429), (392, 391, 438, 439), (348, 358, 430, 434), (391, 389, 437, 438), (349, 379, 429, 432), (389, 391, 393, 390), (385, 389, 390, 388), (278, 392, 439, 428), (384, 382, 433, 435), (388, 390, 395, 398), (391, 392, 394, 393), (390, 393, 396, 395), (393, 394, 397, 396), (372, 370, 315, 298), (328, 139, 764, 762), (298, 646, 788, 787), (338, 97, 407, 406), (97, 399, 408, 407), (402, 401, 410, 411), (401, 337, 316, 410), (647, 405, 784, 791), (365, 322, 337, 401), (332, 319, 97, 338), (355, 354, 400, 399), (409, 411, 656, 653), (406, 407, 651, 655), (407, 408, 652, 651), (411, 410, 654, 656), (410, 316, 648, 654), (298, 315, 645, 646), (650, 649, 789, 790), (316, 405, 647, 648), (315, 406, 655, 645), (399, 400, 409, 408), (337, 366, 405, 316), (370, 338, 406, 315), (405, 366, 785, 784), (408, 409, 653, 652), (372, 298, 787, 786), (425, 424, 696, 698), (397, 377, 418, 421), (346, 364, 412, 413), (437, 436, 446, 449), (435, 433, 442, 445), (439, 438, 450, 451), (433, 434, 443, 442), (430, 431, 381, 383), (438, 437, 449, 450), (436, 435, 445, 446), (431, 432, 441, 381), (428, 439, 451, 387), (358, 380, 431, 430), (389, 385, 436, 437), (382, 348, 434, 433), (446, 459, 490, 489), (469, 451, 491, 492), (441, 466, 481, 473), (381, 441, 473, 472), (432, 429, 386, 441), (429, 428, 387, 386), (434, 430, 383, 443), (479, 477, 502, 524), (494, 493, 530, 497), (484, 483, 526, 527), (477, 478, 499, 502), (483, 440, 495, 526), (482, 467, 521, 525), (475, 476, 523, 522), (468, 470, 498, 519), (478, 475, 522, 499), (450, 449, 487, 486), (470, 469, 492, 494), (387, 451, 469, 463), (460, 448, 444, 461), (448, 447, 462, 444), (459, 460, 461, 440), (446, 445, 460, 459), (467, 465, 520, 521), (476, 482, 525, 523), (442, 443, 447, 448), (445, 442, 448, 460), (463, 469, 470, 468), (466, 464, 465, 467), (464, 463, 468, 465), (386, 387, 463, 464), (461, 444, 516, 518), (441, 386, 464, 466), (443, 383, 471, 474), (488, 484, 527, 528), (474, 477, 479, 480), (471, 472, 475, 478), (472, 473, 476, 475), (474, 471, 478, 477), (476, 473, 481, 482), (383, 381, 472, 471), (462, 479, 524, 517), (465, 468, 519, 520), (447, 443, 474, 480), (466, 467, 482, 481), (462, 447, 480, 479), (440, 461, 518, 495), (491, 486, 485, 493), (486, 487, 488, 485), (484, 489, 490, 483), (487, 489, 484, 488), (491, 493, 494, 492), (451, 450, 486, 491), (493, 485, 529, 530), (459, 440, 483, 490), (444, 462, 517, 516), (485, 488, 528, 529), (449, 446, 489, 487), (470, 494, 497, 498), (509, 510, 635, 636), (591, 552, 625, 631), (626, 627, 642, 641), (553, 513, 633, 632), (512, 511, 508, 507), (530, 529, 548, 549), (524, 502, 452, 543), (495, 518, 537, 458), (529, 528, 547, 548), (519, 498, 456, 538), (526, 495, 458, 545), (502, 499, 455, 452), (516, 517, 536, 535), (527, 526, 545, 546), (521, 520, 539, 540), (522, 523, 542, 541), (525, 521, 540, 544), (520, 519, 538, 539), (499, 522, 541, 455), (517, 524, 543, 536), (497, 530, 549, 457), (528, 527, 546, 547), (498, 497, 457, 456), (523, 525, 544, 542), (518, 516, 535, 537), (544, 540, 560, 564), (539, 538, 558, 559), (456, 457, 496, 550), (455, 541, 561, 500), (536, 543, 563, 556), (457, 549, 569, 496), (547, 546, 566, 567), (542, 544, 564, 562), (537, 535, 555, 557), (549, 548, 568, 569), (543, 452, 501, 563), (458, 537, 557, 551), (548, 547, 567, 568), (538, 456, 550, 558), (545, 458, 551, 565), (452, 455, 500, 501), (535, 536, 556, 555), (546, 545, 565, 566), (540, 539, 559, 560), (541, 542, 562, 561), (567, 566, 585, 586), (562, 564, 583, 581), (557, 555, 574, 576), (569, 568, 587, 588), (563, 501, 453, 582), (551, 557, 576, 534), (568, 567, 586, 587), (558, 550, 532, 577), (565, 551, 534, 584), (501, 500, 531, 453), (555, 556, 575, 574), (566, 565, 584, 585), (560, 559, 578, 579), (561, 562, 581, 580), (564, 560, 579, 583), (559, 558, 577, 578), (500, 561, 580, 531), (556, 563, 582, 575), (550, 496, 533, 532), (496, 569, 588, 533), (453, 531, 504, 505), (574, 575, 595, 594), (585, 584, 604, 605), (579, 578, 598, 599), (580, 581, 601, 600), (583, 579, 599, 603), (578, 577, 597, 598), (531, 580, 600, 504), (575, 582, 602, 595), (533, 588, 608, 503), (586, 585, 605, 606), (581, 583, 603, 601), (576, 574, 594, 596), (588, 587, 607, 608), (582, 453, 505, 602), (534, 576, 596, 590), (532, 533, 503, 589), (587, 586, 606, 607), (577, 532, 589, 597), (584, 534, 590, 604), (605, 604, 619, 620), (600, 601, 616, 615), (603, 599, 614, 618), (504, 600, 615, 570), (595, 602, 617, 610), (596, 594, 609, 611), (590, 596, 611, 573), (503, 608, 623, 572), (597, 589, 571, 612), (589, 503, 572, 571), (594, 595, 610, 609), (606, 605, 620, 621), (599, 598, 613, 614), (601, 603, 618, 616), (608, 607, 622, 623), (598, 597, 612, 613), (602, 505, 454, 617), (607, 606, 621, 622), (604, 590, 573, 619), (505, 504, 570, 454), (572, 623, 643, 506), (621, 620, 640, 641), (616, 618, 638, 636), (611, 609, 629, 631), (623, 622, 642, 643), (617, 454, 508, 637), (573, 611, 631, 625), (622, 621, 641, 642), (612, 571, 624, 632), (619, 573, 625, 639), (454, 570, 507, 508), (609, 610, 630, 629), (620, 619, 639, 640), (614, 613, 633, 634), (615, 616, 636, 635), (618, 614, 634, 638), (613, 612, 632, 633), (570, 615, 635, 507), (610, 617, 637, 630), (571, 572, 506, 624), (593, 514, 554, 592), (515, 593, 592, 591), (510, 509, 513, 514), (511, 512, 593, 515), (512, 510, 514, 593), (554, 553, 628, 627), (514, 513, 553, 554), (591, 592, 626, 552), (592, 554, 627, 626), (515, 591, 631, 629), (511, 515, 629, 630), (513, 509, 634, 633), (628, 553, 632, 624), (510, 512, 507, 635), (511, 630, 637, 508), (634, 509, 636, 638), (627, 628, 643, 642), (628, 624, 506, 643), (625, 552, 640, 639), (552, 626, 641, 640), (423, 422, 670, 669), (417, 416, 664, 665), (421, 418, 666, 668), (413, 412, 661, 660), (420, 421, 668, 671), (413, 660, 693, 685), (412, 419, 667, 661), (422, 420, 671, 670), (345, 344, 687, 688), (648, 657, 644, 654), (656, 654, 644, 653), (648, 647, 649, 657), (650, 659, 657, 649), (659, 658, 644, 657), (652, 653, 644, 658), (652, 658, 655, 651), (655, 658, 659, 645), (645, 659, 650, 646), (666, 665, 673, 674), (667, 669, 677, 675), (672, 664, 694, 697), (669, 670, 678, 677), (665, 664, 672, 673), (668, 666, 674, 676), (660, 661, 426, 427), (671, 668, 676, 679), (416, 345, 688, 689), (427, 425, 698, 699), (419, 423, 669, 667), (418, 417, 665, 666), (674, 682, 679, 676), (679, 682, 681, 678), (675, 677, 678, 681), (426, 675, 681, 680), (680, 681, 682, 683), (673, 683, 682, 674), (424, 683, 673, 672), (424, 425, 680, 683), (426, 680, 425, 427), (344, 343, 686, 687), (670, 671, 679, 678), (661, 667, 675, 426), (697, 694, 706, 709), (687, 686, 415, 414), (685, 693, 705, 662), (689, 688, 700, 701), (698, 696, 708, 710), (684, 685, 662, 663), (686, 684, 663, 415), (693, 699, 711, 705), (699, 698, 710, 711), (424, 672, 697, 696), (664, 416, 689, 694), (660, 427, 699, 693), (414, 415, 691, 690), (709, 706, 718, 721), (662, 705, 717, 692), (701, 700, 712, 713), (710, 708, 720, 722), (663, 662, 692, 695), (415, 663, 695, 691), (705, 711, 723, 717), (711, 710, 722, 723), (696, 697, 709, 708), (694, 689, 701, 706), (688, 687, 414, 700), (721, 718, 730, 733), (692, 717, 729, 704), (713, 712, 724, 725), (722, 720, 732, 734), (695, 692, 704, 707), (691, 695, 707, 703), (717, 723, 735, 729), (723, 722, 734, 735), (712, 690, 702, 724), (708, 709, 721, 720), (706, 701, 713, 718), (700, 414, 690, 712), (704, 729, 741, 716), (725, 724, 736, 737), (734, 732, 744, 746), (707, 704, 716, 719), (729, 735, 747, 741), (703, 707, 719, 715), (735, 734, 746, 747), (724, 702, 714, 736), (730, 725, 737, 742), (690, 691, 703, 702), (720, 721, 733, 732), (718, 713, 725, 730), (737, 736, 748, 749), (746, 744, 756, 758), (719, 716, 728, 731), (741, 747, 759, 753), (715, 719, 731, 727), (747, 746, 758, 759), (736, 714, 726, 748), (742, 737, 749, 754), (744, 745, 757, 756), (733, 730, 742, 745), (702, 703, 715, 714), (732, 733, 745, 744), (749, 748, 760, 761), (758, 756, 768, 770), (731, 728, 740, 743), (753, 759, 771, 765), (727, 731, 743, 739), (759, 758, 770, 771), (748, 726, 738, 760), (754, 749, 761, 766), (756, 757, 769, 768), (716, 741, 753, 728), (714, 715, 727, 726), (745, 742, 754, 757), (765, 771, 783, 777), (743, 740, 752, 755), (771, 770, 782, 783), (739, 743, 755, 751), (768, 769, 781, 780), (760, 738, 750, 772), (766, 761, 773, 778), (769, 766, 778, 781), (770, 768, 780, 782), (728, 753, 765, 740), (726, 727, 739, 738), (757, 754, 766, 769), (772, 750, 774, 773), (750, 751, 775, 774), (751, 755, 752, 775), (775, 752, 777, 776), (773, 774, 779, 778), (779, 776, 782, 780), (776, 777, 783, 782), (774, 775, 776, 779), (778, 779, 780, 781), (761, 760, 772, 773), (740, 765, 777, 752), (738, 739, 751, 750), (786, 787, 799, 797), (790, 789, 801, 802), (762, 764, 403, 373), (785, 762, 373, 793), (788, 790, 802, 800), (787, 788, 800, 799), (767, 763, 375, 404), (763, 786, 797, 375), (789, 791, 803, 801), (139, 295, 767, 764), (649, 647, 791, 789), (646, 650, 790, 788), (802, 801, 817, 818), (373, 403, 805, 807), (793, 373, 807, 809), (800, 802, 818, 816), (799, 800, 816, 815), (404, 375, 806, 804), (375, 797, 813, 806), (801, 803, 819, 817), (403, 404, 804, 805), (791, 784, 792, 803), (784, 785, 793, 792), (764, 767, 404, 403), (818, 817, 829, 830), (807, 805, 796, 794), (809, 807, 794, 821), (816, 818, 830, 828), (815, 816, 828, 827), (804, 806, 795, 798), (806, 813, 825, 795), (817, 819, 831, 829), (805, 804, 798, 796), (797, 799, 815, 813), (792, 793, 809, 808), (803, 792, 808, 819), (821, 794, 810, 833), (828, 830, 842, 840), (827, 828, 840, 839), (798, 795, 811, 814), (795, 825, 837, 811), (829, 831, 843, 841), (796, 798, 814, 812), (831, 820, 832, 843), (820, 821, 833, 832), (813, 815, 827, 825), (808, 809, 821, 820), (819, 808, 820, 831), (840, 842, 854, 852), (839, 840, 852, 851), (814, 811, 823, 826), (811, 837, 849, 823), (841, 843, 855, 853), (812, 814, 826, 824), (843, 832, 844, 855), (832, 833, 845, 844), (837, 839, 851, 849), (794, 796, 812, 810), (830, 829, 841, 842), (825, 827, 839, 837), (851, 852, 860, 859), (826, 823, 835, 838), (823, 849, 858, 835), (853, 855, 863, 861), (824, 826, 838, 836), (855, 844, 856, 863), (844, 845, 857, 856), (849, 851, 859, 858), (854, 853, 861, 862), (833, 810, 822, 845), (810, 812, 824, 822), (842, 841, 853, 854), (859, 860, 872, 871), (838, 835, 847, 850), (835, 858, 869, 847), (861, 863, 875, 873), (836, 838, 850, 848), (863, 856, 864, 875), (856, 857, 865, 864), (858, 859, 871, 869), (862, 861, 873, 874), (852, 854, 862, 860), (845, 822, 834, 857), (822, 824, 836, 834), (848, 850, 866, 867), (850, 847, 869, 866), (846, 848, 867, 865), (867, 866, 870, 868), (865, 867, 868, 864), (866, 869, 871, 870), (868, 870, 874, 873), (864, 868, 873, 875), (870, 871, 872, 874), (860, 862, 874, 872), (857, 834, 846, 865), (834, 836, 848, 846), (239, 241, 221, 228), (221, 209, 216, 228), (209, 197, 204, 216), (197, 185, 192, 204), (178, 192, 185, 171), (167, 178, 171, 161), (155, 167, 161, 151), (151, 152, 150, 155), (147, 157, 155, 150), (234, 214, 226, 248), (214, 234, 220, 202), (235, 224, 220, 234), (208, 220, 224, 212), (196, 208, 212, 200), (184, 196, 200, 188), (188, 174, 170, 184), (160, 170, 174, 164), (133, 160, 164, 153), (112, 115, 133, 153)])
_uv = me_cube_001.uv_layers.new(name='UVMap')
_uv.uv.foreach_set('vector', [0.625, 0.25, 0.625, 0.0, 0.625, 0.0, 0.625, 0.25, 0.625, 0.75, 0.625, 0.75, 0.625, 0.75, 0.625, 0.75, 0.375, 0.0, 0.625, 0.0, 0.625, 0.25, 0.375, 0.25, 0.125, 0.5, 0.375, 0.5, 0.375, 0.75, 0.125, 0.75, 0.375, 0.75, 0.375, 0.5, 0.375, 0.5, 0.375, 0.75, 0.375, 0.25, 0.625, 0.25, 0.625, 0.5, 0.375, 0.5, 0.625, 0.0, 0.625, 0.0, 0.625, 0.0, 0.625, 0.0, 0.625, 0.5, 0.625, 0.5, 0.625, 0.5, 0.625, 0.5, 0.625, 0.5, 0.625, 0.25, 0.625, 0.25, 0.625, 0.5, 0.625, 0.0, 0.625, 0.0, 0.625, 0.0, 0.625, 0.0, 0.625, 0.25, 0.625, 0.0, 0.625, 0.0, 0.625, 0.25, 0.625, 0.25, 0.625, 0.0, 0.625, 0.0, 0.625, 0.25, 0.625, 0.5, 0.625, 0.5, 0.625, 0.5, 0.625, 0.5, 0.625, 0.5, 0.625, 0.25, 0.625, 0.25, 0.625, 0.5, 0.625, 0.0, 0.625, 0.0, 0.625, 0.0, 0.625, 0.0, 0.125, 0.75, 0.375, 0.75, 0.375, 0.75, 0.125, 0.75, 0.625, 0.5, 0.625, 0.25, 0.625, 0.25, 0.625, 0.5, 0.625, 0.75, 0.625, 0.75, 0.625, 0.75, 0.625, 0.75, 0.375, 0.75, 0.375, 0.75, 0.375, 0.75, 0.375, 0.75, 0.625, 0.5, 0.625, 0.5, 0.625, 0.5, 0.625, 0.5, 0.625, 0.5, 0.625, 0.5, 0.625, 0.5, 0.625, 0.5, 0.625, 0.5, 0.625, 0.5, 0.625, 0.5, 0.625, 0.5, 0.625, 0.5, 0.625, 0.5, 0.625, 0.5, 0.625, 0.5, 0.625, 0.5, 0.625, 0.5, 0.625, 0.5, 0.625, 0.5, 0.625, 0.75, 0.625, 0.75, 0.625, 0.75, 0.625, 0.75, 0.625, 0.75, 0.625, 0.75, 0.625, 0.75, 0.625, 0.75, 0.625, 0.5, 0.625, 0.25, 0.625, 0.25, 0.625, 0.5, 0.375, 0.5, 0.625, 0.5, 0.625, 0.5, 0.375, 0.5, 0.375, 0.5, 0.625, 0.5, 0.625, 0.75, 0.375, 0.75, 0.625, 0.75, 0.625, 0.5, 0.625, 0.5, 0.625, 0.75, 0.625, 0.75, 0.625, 0.5, 0.625, 0.5, 0.625, 0.75, 0.625, 0.75, 0.625, 0.5, 0.625, 0.5, 0.625, 0.75, 0.375, 0.75, 0.375, 0.75, 0.375, 0.75, 0.375, 0.75, 0.375, 0.75, 0.375, 0.5, 0.375, 0.5, 0.375, 0.75, 0.625, 1.0, 0.625, 0.75, 0.625, 0.75, 0.625, 1.0, 0.375, 0.5, 0.625, 0.5, 0.625, 0.5, 0.375, 0.5, 0.625, 0.75, 0.625, 0.75, 0.625, 0.75, 0.625, 0.75, 0.375, 0.75, 0.625, 0.75, 0.625, 0.75, 0.375, 0.75, 0.625, 0.75, 0.625, 0.75, 0.625, 0.75, 0.625, 0.75, 0.375, 0.75, 0.375, 0.75, 0.375, 0.75, 0.375, 0.75, 0.625, 0.0, 0.625, 0.0, 0.625, 0.0, 0.625, 0.0, 0.125, 0.75, 0.375, 0.75, 0.375, 0.75, 0.125, 0.75, 0.625, 0.75, 0.625, 0.75, 0.625, 0.75, 0.625, 0.75, 0.625, 0.75, 0.625, 0.75, 0.625, 0.75, 0.625, 0.75, 0.625, 0.75, 0.625, 0.75, 0.625, 0.75, 0.625, 0.75, 0.625, 0.25, 0.625, 0.0, 0.625, 0.0, 0.625, 0.25, 0.625, 0.0, 0.375, 0.0, 0.375, 0.0, 0.625, 0.0, 0.375, 0.75, 0.625, 0.75, 0.625, 0.75, 0.375, 0.75, 0.375, 0.75, 0.375, 0.75, 0.375, 0.75, 0.375, 0.75, 0.625, 0.0, 0.625, 0.0, 0.625, 0.0, 0.625, 0.0, 0.625, 0.0, 0.375, 0.0, 0.375, 0.0, 0.625, 0.0, 0.625, 0.0, 0.625, 0.0, 0.625, 0.0, 0.625, 0.0, 0.375, 0.75, 0.625, 0.75, 0.625, 1.0, 0.375, 1.0, 0.625, 0.75, 0.375, 0.75, 0.375, 0.75, 0.625, 0.75, 0.625, 1.0, 0.625, 0.75, 0.625, 0.75, 0.625, 1.0, 0.625, 1.0, 0.625, 0.75, 0.625, 0.75, 0.625, 1.0, 0.625, 1.0, 0.625, 0.75, 0.625, 0.75, 0.625, 1.0, 0.625, 0.75, 0.625, 0.75, 0.625, 0.75, 0.625, 0.75, 0.625, 0.75, 0.625, 0.75, 0.625, 0.75, 0.625, 0.75, 0.625, 0.75, 0.625, 0.75, 0.625, 0.75, 0.625, 0.75, 0.625, 0.75, 0.625, 0.75, 0.625, 0.75, 0.625, 0.75, 0.625, 0.75, 0.625, 0.75, 0.625, 0.75, 0.625, 0.75, 0.625, 0.75, 0.625, 0.75, 0.625, 0.75, 0.625, 0.75, 0.625, 0.75, 0.375, 0.75, 0.375, 0.75, 0.625, 0.75, 0.625, 0.0, 0.625, 0.0, 0.625, 0.0, 0.625, 0.0, 0.625, 0.0, 0.625, 0.0, 0.625, 0.0, 0.625, 0.0, 0.625, 0.75, 0.625, 0.75, 0.625, 0.75, 0.625, 0.75, 0.625, 0.0, 0.625, 0.0, 0.625, 0.0, 0.625, 0.0, 0.625, 0.75, 0.625, 0.75, 0.625, 0.75, 0.625, 0.75, 0.625, 1.0, 0.625, 0.75, 0.625, 0.75, 0.625, 1.0, 0.625, 0.5, 0.625, 0.5, 0.625, 0.5, 0.625, 0.5, 0.625, 0.75, 0.625, 0.75, 0.625, 0.75, 0.625, 0.75, 0.625, 0.5, 0.625, 0.5, 0.625, 0.5, 0.625, 0.5, 0.625, 0.5, 0.625, 0.25, 0.625, 0.25, 0.625, 0.5, 0.625, 0.75, 0.625, 0.75, 0.625, 0.75, 0.625, 0.75, 0.625, 0.75, 0.625, 0.75, 0.625, 0.75, 0.625, 0.75, 0.625, 0.75, 0.625, 0.5, 0.625, 0.5, 0.625, 0.75, 0.625, 0.5, 0.625, 0.5, 0.625, 0.5, 0.625, 0.5, 0.625, 0.75, 0.625, 0.75, 0.625, 0.75, 0.625, 0.75, 0.625, 0.0, 0.625, 0.0, 0.625, 0.0, 0.625, 0.0, 0.625, 0.75, 0.625, 0.75, 0.625, 0.75, 0.625, 0.75, 0.625, 1.0, 0.625, 0.75, 0.625, 0.75, 0.625, 1.0, 0.625, 0.5, 0.625, 0.5, 0.625, 0.5, 0.625, 0.5, 0.625, 0.75, 0.625, 0.75, 0.625, 0.75, 0.625, 0.75, 0.625, 0.5, 0.625, 0.5, 0.625, 0.5, 0.625, 0.5, 0.625, 0.5, 0.625, 0.25, 0.625, 0.25, 0.625, 0.5, 0.625, 0.75, 0.625, 0.75, 0.625, 0.75, 0.625, 0.75, 0.625, 0.0, 0.625, 0.0, 0.625, 0.0, 0.625, 0.0, 0.625, 0.25, 0.625, 0.0, 0.625, 0.0, 0.625, 0.25, 0.625, 0.75, 0.625, 0.5, 0.625, 0.5, 0.625, 0.75, 0.625, 0.75, 0.625, 0.75, 0.625, 0.75, 0.625, 0.75, 0.625, 0.0, 0.625, 0.0, 0.625, 0.0, 0.625, 0.0, 0.625, 0.75, 0.625, 0.75, 0.625, 0.75, 0.625, 0.75, 0.625, 1.0, 0.625, 0.75, 0.625, 0.75, 0.625, 1.0, 0.625, 0.5, 0.625, 0.5, 0.625, 0.5, 0.625, 0.5, 0.625, 0.75, 0.625, 0.75, 0.625, 0.75, 0.625, 0.75, 0.625, 0.5, 0.625, 0.5, 0.625, 0.5, 0.625, 0.5, 0.625, 0.5, 0.625, 0.25, 0.625, 0.25, 0.625, 0.5, 0.625, 0.75, 0.625, 0.75, 0.625, 0.75, 0.625, 0.75, 0.625, 0.0, 0.625, 0.0, 0.625, 0.0, 0.625, 0.0, 0.625, 0.25, 0.625, 0.0, 0.625, 0.0, 0.625, 0.25, 0.625, 0.75, 0.625, 0.5, 0.625, 0.5, 0.625, 0.75, 0.625, 0.5, 0.625, 0.5, 0.625, 0.5, 0.625, 0.5, 0.625, 0.0, 0.625, 0.0, 0.625, 0.0, 0.625, 0.0, 0.625, 0.75, 0.625, 0.75, 0.625, 0.75, 0.625, 0.75, 0.625, 0.0, 0.625, 0.0, 0.625, 0.0, 0.625, 0.0, 0.625, 0.5, 0.625, 0.5, 0.625, 0.5, 0.625, 0.5, 0.625, 0.75, 0.625, 0.75, 0.625, 0.75, 0.625, 0.75, 0.625, 0.5, 0.625, 0.5, 0.625, 0.5, 0.625, 0.5, 0.625, 0.5, 0.625, 0.25, 0.625, 0.25, 0.625, 0.5, 0.625, 0.0, 0.625, 0.0, 0.625, 0.0, 0.625, 0.0, 0.625, 0.0, 0.625, 0.0, 0.625, 0.0, 0.625, 0.0, 0.625, 0.25, 0.625, 0.0, 0.625, 0.0, 0.625, 0.25, 0.625, 0.75, 0.625, 0.5, 0.625, 0.5, 0.625, 0.75, 0.625, 1.0, 0.625, 0.75, 0.625, 0.75, 0.625, 1.0, 0.625, 0.0, 0.625, 0.0, 0.625, 0.0, 0.625, 0.0, 0.625, 0.75, 0.625, 0.75, 0.625, 0.75, 0.625, 0.75, 0.625, 0.75, 0.625, 0.75, 0.625, 0.75, 0.625, 0.75, 0.625, 0.75, 0.625, 0.75, 0.625, 0.75, 0.625, 0.75, 0.625, 0.75, 0.625, 0.75, 0.625, 0.75, 0.625, 0.75, 0.625, 0.75, 0.625, 0.75, 0.625, 0.75, 0.625, 0.75, 0.625, 0.5, 0.625, 0.25, 0.625, 0.25, 0.625, 0.5, 0.625, 0.5, 0.625, 0.5, 0.625, 0.5, 0.625, 0.5, 0.625, 0.0, 0.625, 0.0, 0.625, 0.0, 0.625, 0.0, 0.625, 0.25, 0.625, 0.0, 0.625, 0.0, 0.625, 0.25, 0.625, 0.75, 0.625, 0.5, 0.625, 0.5, 0.625, 0.75, 0.625, 0.75, 0.625, 0.75, 0.625, 0.75, 0.625, 0.75, 0.625, 0.75, 0.625, 0.75, 0.625, 0.75, 0.625, 0.75, 0.625, 0.75, 0.625, 0.75, 0.625, 0.75, 0.625, 0.75, 0.625, 0.75, 0.625, 0.75, 0.625, 0.75, 0.625, 0.75, 0.625, 0.75, 0.625, 1.0, 0.625, 1.0, 0.0, 0.0, 0.625, 0.0, 0.625, 0.0, 0.625, 0.0, 0.625, 0.0, 0.625, 0.0, 0.625, 1.0, 0.625, 0.75, 0.0, 0.0, 0.625, 0.75, 0.625, 0.75, 0.625, 0.75, 0.625, 0.75, 0.625, 0.75, 0.625, 0.75, 0.625, 0.75, 0.625, 0.75, 0.625, 0.25, 0.625, 0.0, 0.625, 0.0, 0.625, 0.25, 0.625, 0.0, 0.625, 0.0, 0.625, 0.0, 0.625, 0.0, 0.625, 0.75, 0.625, 0.5, 0.625, 0.5, 0.625, 0.75, 0.625, 0.0, 0.625, 0.0, 0.625, 0.0, 0.625, 0.0, 0.625, 0.0, 0.625, 0.0, 0.625, 0.0, 0.625, 0.0, 0.625, 0.0, 0.625, 0.0, 0.625, 0.0, 0.625, 0.0, 0.625, 0.75, 0.625, 0.75, 0.625, 0.75, 0.625, 0.75, 0.625, 0.0, 0.625, 0.0, 0.625, 0.0, 0.625, 0.0, 0.625, 0.75, 0.625, 0.75, 0.625, 0.75, 0.625, 0.75, 0.625, 0.0, 0.625, 0.0, 0.625, 0.0, 0.625, 0.0, 0.625, 0.75, 0.625, 0.75, 0.625, 0.75, 0.625, 0.75, 0.625, 0.75, 0.625, 0.75, 0.625, 0.75, 0.625, 0.75, 0.625, 0.5, 0.625, 0.5, 0.625, 0.5, 0.625, 0.5, 0.625, 0.0, 0.625, 0.0, 0.625, 0.0, 0.625, 0.0, 0.625, 0.75, 0.625, 0.75, 0.625, 0.75, 0.625, 0.75, 0.625, 0.75, 0.625, 0.75, 0.625, 0.75, 0.625, 0.75, 0.625, 0.0, 0.625, 1.0, 0.625, 0.0, 0.625, 0.0, 0.625, 0.75, 0.625, 1.0, 0.625, 1.0, 0.625, 0.75, 0.625, 0.75, 0.625, 0.75, 0.625, 0.75, 0.625, 0.75, 0.625, 0.75, 0.625, 0.75, 0.625, 0.75, 0.625, 0.75, 0.625, 0.0, 0.625, 0.0, 0.625, 0.0, 0.625, 0.0, 0.625, 1.0, 0.625, 0.75, 0.625, 0.75, 0.625, 1.0, 0.625, 0.75, 0.625, 1.0, 0.625, 1.0, 0.625, 0.75, 0.625, 1.0, 0.625, 0.0, 0.625, 0.0, 0.625, 1.0, 0.625, 0.75, 0.625, 0.75, 0.625, 0.75, 0.625, 0.75, 0.625, 0.75, 0.625, 0.75, 0.625, 0.75, 0.625, 0.75, 0.625, 0.75, 0.625, 0.75, 0.625, 0.75, 0.625, 0.75, 0.625, 0.75, 0.625, 0.75, 0.625, 0.75, 0.625, 0.75, 0.625, 0.0, 0.625, 0.0, 0.625, 0.0, 0.625, 0.0, 0.625, 1.0, 0.625, 0.75, 0.625, 0.75, 0.625, 1.0, 0.625, 0.75, 0.625, 1.0, 0.625, 1.0, 0.625, 0.75, 0.625, 0.0, 0.625, 0.0, 0.625, 0.0, 0.625, 0.0, 0.625, 0.75, 0.625, 0.75, 0.625, 0.75, 0.625, 0.75, 0.625, 0.75, 0.625, 0.75, 0.625, 0.75, 0.625, 0.75, 0.625, 0.75, 0.625, 0.75, 0.625, 0.75, 0.625, 0.75, 0.625, 0.0, 0.625, 0.0, 0.625, 0.0, 0.625, 0.0, 0.625, 0.75, 0.625, 0.75, 0.625, 0.75, 0.625, 0.75, 0.625, 0.75, 0.625, 0.75, 0.625, 0.75, 0.625, 0.75, 0.625, 0.75, 0.625, 0.75, 0.625, 0.75, 0.625, 0.75, 0.625, 0.0, 0.625, 0.0, 0.625, 0.0, 0.625, 0.0, 0.625, 0.75, 0.625, 0.75, 0.625, 0.75, 0.625, 0.75, 0.625, 0.0, 0.625, 0.0, 0.625, 0.0, 0.625, 0.0, 0.625, 0.0, 0.625, 0.0, 0.625, 0.0, 0.625, 0.0, 0.625, 0.75, 0.625, 0.75, 0.625, 0.75, 0.625, 0.75, 0.625, 0.75, 0.625, 0.75, 0.625, 0.75, 0.625, 0.75, 0.625, 0.75, 0.625, 0.75, 0.625, 0.75, 0.625, 0.75, 0.625, 0.0, 0.625, 0.0, 0.625, 0.0, 0.625, 0.0, 0.625, 0.75, 0.625, 0.75, 0.625, 0.75, 0.625, 0.75, 0.625, 0.0, 0.625, 0.0, 0.625, 0.0, 0.625, 0.0, 0.625, 0.75, 0.625, 0.75, 0.625, 0.75, 0.625, 0.75, 0.625, 0.75, 0.625, 0.75, 0.625, 0.75, 0.625, 0.75, 0.625, 0.75, 0.625, 0.75, 0.625, 0.75, 0.625, 0.75, 0.625, 0.0, 0.625, 0.0, 0.625, 0.0, 0.625, 0.0, 0.625, 0.75, 0.625, 0.75, 0.625, 0.75, 0.625, 0.75, 0.625, 0.75, 0.625, 0.75, 0.625, 0.75, 0.625, 0.75, 0.625, 0.0, 0.625, 0.0, 0.625, 0.0, 0.625, 0.0, 0.625, 0.75, 0.625, 0.75, 0.625, 0.75, 0.625, 0.75, 0.625, 0.75, 0.625, 1.0, 0.625, 1.0, 0.625, 0.75, 0.625, 1.0, 0.625, 0.75, 0.625, 0.75, 0.625, 1.0, 0.625, 0.0, 0.625, 0.0, 0.625, 0.0, 0.625, 0.0, 0.625, 0.75, 0.625, 0.75, 0.625, 0.75, 0.625, 0.75, 0.625, 0.75, 0.625, 0.75, 0.625, 0.75, 0.625, 0.75, 0.625, 0.75, 0.625, 0.75, 0.625, 0.75, 0.625, 0.75, 0.625, 0.0, 0.625, 0.0, 0.625, 0.0, 0.625, 0.0, 0.625, 0.75, 0.625, 0.75, 0.625, 0.75, 0.625, 0.75, 0.625, 0.75, 0.625, 0.75, 0.625, 0.75, 0.625, 0.75, 0.625, 0.75, 0.625, 1.0, 0.625, 1.0, 0.625, 0.75, 0.625, 1.0, 0.625, 0.75, 0.625, 0.75, 0.625, 1.0, 0.625, 0.0, 0.625, 0.0, 0.625, 0.0, 0.625, 0.0, 0.625, 0.75, 0.625, 0.75, 0.625, 0.75, 0.625, 0.75, 0.625, 0.0, 0.625, 0.0, 0.625, 0.0, 0.625, 0.0, 0.625, 0.75, 0.625, 0.75, 0.625, 0.75, 0.625, 0.75, 0.625, 0.0, 0.625, 0.0, 0.625, 0.0, 0.625, 0.0, 0.625, 0.75, 0.625, 0.75, 0.625, 0.75, 0.625, 0.75, 0.625, 0.75, 0.625, 1.0, 0.625, 1.0, 0.625, 0.75, 0.625, 1.0, 0.625, 0.75, 0.625, 0.75, 0.625, 1.0, 0.625, 0.0, 0.625, 0.0, 0.625, 0.0, 0.625, 0.0, 0.625, 0.75, 0.625, 1.0, 0.625, 1.0, 0.625, 0.75, 0.625, 0.75, 0.625, 0.75, 0.625, 0.75, 0.625, 0.75, 0.625, 0.75, 0.625, 0.75, 0.625, 0.75, 0.625, 0.75, 0.625, 0.75, 0.625, 0.75, 0.625, 0.75, 0.625, 0.75, 0.625, 0.0, 0.625, 0.0, 0.625, 0.0, 0.625, 0.0, 0.625, 0.75, 0.625, 1.0, 0.625, 1.0, 0.625, 0.75, 0.625, 1.0, 0.625, 0.75, 0.625, 0.75, 0.625, 1.0, 0.625, 0.0, 0.625, 0.0, 0.625, 0.0, 0.625, 0.0, 0.625, 0.75, 0.625, 0.75, 0.625, 0.75, 0.625, 0.75, 0.625, 0.75, 0.625, 0.75, 0.625, 0.75, 0.625, 0.75, 0.625, 0.75, 0.625, 0.75, 0.625, 0.75, 0.625, 0.75, 0.625, 1.0, 0.625, 0.75, 0.625, 0.75, 0.625, 1.0, 0.625, 0.75, 0.625, 0.75, 0.625, 0.75, 0.625, 0.75, 0.625, 1.0, 0.625, 0.75, 0.625, 0.75, 0.625, 1.0, 0.625, 0.75, 0.625, 0.75, 0.625, 0.75, 0.625, 0.75, 0.0, 0.0, 0.625, 0.75, 0.625, 0.75, 0.0, 0.0, 0.625, 1.0, 0.625, 0.75, 0.625, 0.75, 0.625, 1.0, 0.625, 1.0, 0.625, 0.75, 0.625, 0.75, 0.625, 1.0, 0.625, 0.0, 0.625, 0.0, 0.625, 0.0, 0.625, 0.0, 0.625, 0.75, 0.625, 0.75, 0.625, 0.75, 0.625, 0.75, 0.625, 0.75, 0.625, 0.75, 0.625, 0.75, 0.625, 0.75, 0.625, 0.0, 0.625, 0.0, 0.625, 0.0, 0.625, 0.0, 0.625, 0.75, 0.625, 0.75, 0.625, 0.75, 0.625, 0.75, 0.625, 0.75, 0.625, 0.75, 0.625, 0.75, 0.625, 0.75, 0.625, 0.0, 0.625, 0.0, 0.625, 0.0, 0.625, 0.0, 0.625, 0.5, 0.625, 0.5, 0.625, 0.5, 0.625, 0.5, 0.625, 1.0, 0.625, 0.75, 0.625, 0.75, 0.625, 1.0, 0.625, 0.75, 0.625, 0.75, 0.625, 0.75, 0.625, 0.75, 0.625, 0.75, 0.625, 0.75, 0.625, 0.75, 0.625, 0.75, 0.625, 0.0, 0.625, 0.0, 0.625, 0.0, 0.625, 0.0, 0.625, 0.0, 0.625, 0.0, 0.625, 0.0, 0.625, 0.0, 0.625, 0.0, 0.625, 0.0, 0.625, 0.0, 0.625, 0.0, 0.625, 0.0, 0.625, 0.0, 0.625, 0.0, 0.625, 0.0, 0.625, 0.75, 0.625, 0.75, 0.625, 0.75, 0.625, 0.75, 0.625, 0.75, 0.625, 0.75, 0.625, 0.75, 0.625, 0.75, 0.625, 0.5, 0.625, 0.25, 0.625, 0.25, 0.625, 0.5, 0.625, 0.5, 0.625, 0.5, 0.625, 0.5, 0.625, 0.5, 0.625, 0.75, 0.625, 0.75, 0.625, 0.75, 0.625, 0.75, 0.625, 0.25, 0.625, 0.0, 0.625, 0.0, 0.625, 0.25, 0.625, 0.75, 0.625, 0.5, 0.625, 0.5, 0.625, 0.75, 0.625, 0.0, 0.625, 0.0, 0.625, 0.0, 0.625, 0.0, 0.625, 0.75, 0.625, 0.75, 0.625, 0.75, 0.625, 0.75, 0.625, 0.75, 0.625, 0.75, 0.625, 0.75, 0.625, 0.75, 0.625, 0.75, 0.625, 0.75, 0.625, 0.75, 0.625, 0.75, 0.625, 0.5, 0.625, 0.25, 0.625, 0.25, 0.625, 0.5, 0.625, 0.0, 0.625, 0.0, 0.625, 0.0, 0.625, 0.0, 0.625, 0.75, 0.625, 0.75, 0.625, 0.75, 0.625, 0.75, 0.625, 0.75, 0.625, 0.75, 0.625, 0.75, 0.625, 0.75, 0.625, 0.5, 0.625, 0.5, 0.625, 0.5, 0.625, 0.5, 0.625, 0.75, 0.625, 0.75, 0.625, 0.75, 0.625, 0.75, 0.625, 0.0, 0.625, 0.0, 0.625, 0.0, 0.625, 0.0, 0.625, 0.75, 0.625, 0.75, 0.625, 0.75, 0.625, 0.75, 0.625, 0.5, 0.625, 0.5, 0.625, 0.5, 0.625, 0.5, 0.625, 0.75, 0.625, 0.75, 0.625, 0.75, 0.625, 0.75, 0.625, 0.75, 0.625, 0.75, 0.625, 0.75, 0.625, 0.75, 0.625, 0.0, 0.625, 0.0, 0.625, 0.0, 0.625, 0.0, 0.625, 0.0, 0.625, 0.0, 0.625, 0.0, 0.625, 0.0, 0.625, 1.0, 0.625, 0.75, 0.625, 0.75, 0.625, 1.0, 0.625, 0.75, 0.625, 0.5, 0.625, 0.5, 0.625, 0.75, 0.625, 0.75, 0.625, 0.75, 0.625, 0.75, 0.625, 0.75, 0.625, 0.75, 0.625, 0.75, 0.625, 0.75, 0.625, 0.75, 0.625, 0.0, 0.625, 0.0, 0.625, 0.0, 0.625, 0.0, 0.625, 0.25, 0.625, 0.0, 0.625, 0.0, 0.625, 0.25, 0.625, 0.0, 0.625, 0.0, 0.625, 0.0, 0.625, 0.0, 0.625, 0.0, 0.625, 0.0, 0.625, 0.0, 0.625, 0.0, 0.625, 0.75, 0.625, 0.75, 0.625, 0.75, 0.625, 0.75, 0.625, 0.75, 0.625, 0.75, 0.625, 0.75, 0.625, 0.75, 0.625, 0.75, 0.625, 0.75, 0.625, 0.75, 0.625, 0.75, 0.625, 0.0, 0.625, 0.0, 0.625, 0.0, 0.625, 0.0, 0.625, 0.0, 0.625, 0.0, 0.625, 0.0, 0.625, 0.0, 0.625, 0.0, 0.625, 0.0, 0.625, 0.0, 0.625, 0.0, 0.625, 1.0, 0.625, 0.75, 0.625, 0.75, 0.625, 1.0, 0.625, 0.75, 0.625, 0.75, 0.625, 0.75, 0.625, 0.75, 0.625, 0.75, 0.625, 0.75, 0.625, 0.75, 0.625, 0.75, 0.625, 0.75, 0.625, 0.75, 0.625, 0.75, 0.625, 0.75, 0.625, 0.75, 0.625, 0.5, 0.625, 0.5, 0.625, 0.75, 0.625, 0.0, 0.625, 0.0, 0.625, 0.0, 0.625, 0.0, 0.625, 0.5, 0.625, 0.25, 0.625, 0.25, 0.625, 0.5, 0.625, 0.0, 0.625, 0.0, 0.625, 0.0, 0.625, 0.0, 0.625, 0.75, 0.625, 0.75, 0.625, 0.75, 0.625, 0.75, 0.625, 0.5, 0.625, 0.5, 0.625, 0.5, 0.625, 0.5, 0.625, 0.5, 0.625, 0.5, 0.625, 0.5, 0.625, 0.5, 0.625, 0.75, 0.625, 0.75, 0.625, 0.75, 0.625, 0.75, 0.625, 0.25, 0.625, 0.0, 0.625, 0.0, 0.625, 0.25, 0.625, 0.25, 0.625, 0.25, 0.625, 0.25, 0.625, 0.25, 0.625, 0.75, 0.875, 0.75, 0.875, 0.75, 0.625, 0.75, 0.625, 0.75, 0.625, 0.75, 0.625, 0.75, 0.625, 0.75, 0.625, 0.0, 0.625, 0.0, 0.625, 0.0, 0.625, 0.0, 0.625, 0.0, 0.625, 0.0, 0.625, 0.0, 0.625, 0.0, 0.625, 0.75, 0.625, 0.75, 0.625, 0.75, 0.625, 0.75, 0.625, 0.0, 0.625, 0.0, 0.625, 0.0, 0.625, 0.0, 0.625, 0.0, 0.625, 0.0, 0.625, 0.0, 0.625, 0.0, 0.625, 0.75, 0.625, 0.75, 0.625, 0.75, 0.625, 0.75, 0.625, 0.5, 0.625, 0.5, 0.625, 0.5, 0.625, 0.5, 0.625, 0.75, 0.625, 0.75, 0.625, 0.75, 0.625, 0.75, 0.625, 0.0, 0.625, 0.0, 0.625, 0.0, 0.625, 0.0, 0.625, 0.75, 0.625, 0.5, 0.625, 0.5, 0.625, 0.75, 0.625, 0.75, 0.625, 0.75, 0.625, 0.75, 0.625, 0.75, 0.625, 0.0, 0.625, 0.0, 0.625, 0.0, 0.625, 0.0, 0.625, 0.75, 0.625, 0.75, 0.625, 0.75, 0.625, 0.75, 0.625, 0.5, 0.625, 0.5, 0.625, 0.5, 0.625, 0.5, 0.625, 0.0, 0.625, 0.0, 0.625, 0.0, 0.625, 0.0, 0.625, 0.25, 0.625, 0.0, 0.625, 0.0, 0.625, 0.25, 0.625, 0.75, 0.625, 0.75, 0.625, 0.75, 0.625, 0.75, 0.625, 0.0, 0.625, 0.0, 0.625, 0.0, 0.625, 0.0, 0.625, 0.25, 0.625, 0.25, 0.625, 0.25, 0.625, 0.25, 0.625, 0.5, 0.625, 0.25, 0.625, 0.25, 0.625, 0.5, 0.625, 0.75, 0.625, 0.75, 0.625, 0.75, 0.625, 0.75, 0.625, 0.0, 0.625, 0.0, 0.625, 0.0, 0.625, 0.0, 0.625, 0.75, 0.625, 0.75, 0.625, 0.75, 0.625, 0.75, 0.625, 0.75, 0.625, 0.75, 0.625, 0.75, 0.625, 0.75, 0.625, 0.75, 0.625, 0.75, 0.625, 0.75, 0.625, 0.75, 0.625, 0.0, 0.625, 0.0, 0.625, 0.0, 0.625, 0.0, 0.625, 0.0, 0.625, 0.0, 0.625, 0.0, 0.625, 0.0, 0.625, 0.75, 0.625, 0.75, 0.625, 0.75, 0.625, 0.75, 0.625, 0.75, 0.625, 0.75, 0.625, 0.75, 0.625, 0.75, 0.625, 0.25, 0.625, 0.0, 0.625, 0.0, 0.625, 0.25, 0.625, 0.0, 0.625, 0.0, 0.625, 0.0, 0.625, 0.0, 0.625, 0.75, 0.625, 0.75, 0.625, 0.75, 0.625, 0.75, 0.625, 0.75, 0.625, 0.5, 0.625, 0.5, 0.625, 0.75, 0.625, 0.0, 0.625, 0.0, 0.625, 0.0, 0.625, 0.0, 0.875, 0.5, 0.625, 0.5, 0.625, 0.5, 0.875, 0.5, 0.625, 0.0, 0.625, 0.0, 0.625, 0.0, 0.625, 0.0, 0.625, 0.75, 0.625, 0.75, 0.625, 0.75, 0.625, 0.75, 0.625, 0.25, 0.625, 0.0, 0.625, 0.0, 0.625, 0.25, 0.625, 0.75, 0.625, 0.75, 0.625, 0.75, 0.625, 0.75, 0.625, 0.5, 0.625, 0.5, 0.625, 0.5, 0.625, 0.5, 0.625, 0.0, 0.625, 0.0, 0.625, 0.0, 0.625, 0.0, 0.625, 0.75, 0.625, 0.75, 0.625, 0.75, 0.625, 0.75, 0.625, 0.75, 0.625, 0.75, 0.625, 0.75, 0.625, 0.75, 0.625, 0.0, 0.625, 0.0, 0.625, 0.0, 0.625, 0.0, 0.625, 0.0, 0.625, 0.0, 0.625, 0.0, 0.625, 0.0, 0.625, 0.75, 0.625, 0.75, 0.625, 0.75, 0.625, 0.75, 0.625, 0.0, 0.625, 0.0, 0.625, 0.0, 0.625, 0.0, 0.625, 0.75, 0.625, 0.75, 0.625, 0.75, 0.625, 0.75, 0.625, 0.5, 0.625, 0.5, 0.625, 0.5, 0.625, 0.5, 0.625, 0.75, 0.625, 0.75, 0.625, 0.75, 0.625, 0.75, 0.625, 0.25, 0.625, 0.25, 0.625, 0.25, 0.625, 0.25, 0.625, 0.0, 0.625, 0.0, 0.625, 0.0, 0.625, 0.0, 0.625, 0.75, 0.625, 0.5, 0.625, 0.5, 0.625, 0.75, 0.625, 0.75, 0.625, 0.75, 0.625, 0.75, 0.625, 0.75, 0.625, 0.75, 0.625, 0.75, 0.625, 0.75, 0.625, 0.75, 0.625, 0.75, 0.625, 0.75, 0.625, 0.75, 0.625, 0.75, 0.625, 0.0, 0.625, 0.0, 0.625, 0.0, 0.625, 0.0, 0.625, 0.75, 0.875, 0.75, 0.875, 0.75, 0.625, 0.75, 0.625, 0.75, 0.625, 0.75, 0.625, 0.75, 0.625, 0.75, 0.625, 0.5, 0.875, 0.5, 0.875, 0.75, 0.625, 0.75, 0.625, 0.5, 0.625, 0.75, 0.625, 0.75, 0.625, 0.5, 0.625, 0.75, 0.875, 0.75, 0.875, 0.75, 0.625, 0.75, 0.625, 0.5, 0.625, 0.75, 0.625, 0.75, 0.625, 0.5, 0.625, 0.75, 0.625, 0.75, 0.625, 0.75, 0.625, 0.75, 0.625, 0.0, 0.625, 0.0, 0.625, 0.0, 0.625, 0.0, 0.875, 0.75, 0.625, 0.75, 0.625, 0.75, 0.875, 0.75, 0.625, 0.75, 0.625, 0.75, 0.625, 0.75, 0.625, 0.75, 0.625, 0.75, 0.625, 0.75, 0.625, 0.75, 0.625, 0.75, 0.625, 0.0, 0.625, 0.0, 0.625, 0.0, 0.625, 0.0, 0.625, 0.75, 0.625, 0.75, 0.625, 0.75, 0.625, 0.75, 0.625, 0.75, 0.625, 0.75, 0.625, 0.75, 0.625, 0.75, 0.625, 0.0, 0.625, 0.0, 0.625, 0.0, 0.625, 0.0, 0.625, 0.75, 0.625, 0.75, 0.625, 0.75, 0.625, 0.75, 0.625, 0.75, 0.625, 0.75, 0.625, 0.75, 0.625, 0.75, 0.625, 0.75, 0.875, 0.75, 0.875, 0.75, 0.625, 0.75, 0.625, 0.75, 0.625, 0.75, 0.625, 0.75, 0.625, 0.75, 0.625, 0.75, 0.875, 0.75, 0.875, 0.75, 0.625, 0.75, 0.625, 0.25, 0.625, 0.25, 0.625, 0.25, 0.625, 0.25, 0.625, 0.5, 0.625, 0.5, 0.625, 0.5, 0.625, 0.5, 0.625, 0.25, 0.625, 0.25, 0.625, 0.25, 0.625, 0.25, 0.625, 0.25, 0.625, 0.25, 0.625, 0.25, 0.625, 0.25, 0.875, 0.5, 0.625, 0.5, 0.625, 0.5, 0.875, 0.5, 0.625, 0.5, 0.625, 0.5, 0.625, 0.5, 0.625, 0.5, 0.625, 0.5, 0.625, 0.5, 0.625, 0.5, 0.625, 0.5, 0.625, 0.5, 0.625, 0.5, 0.625, 0.5, 0.625, 0.5, 0.625, 0.5, 0.625, 0.5, 0.625, 0.5, 0.625, 0.5, 0.625, 0.25, 0.625, 0.25, 0.625, 0.25, 0.625, 0.25, 0.625, 0.5, 0.625, 0.5, 0.625, 0.5, 0.625, 0.5, 0.625, 0.5, 0.625, 0.5, 0.625, 0.5, 0.625, 0.5, 0.625, 0.25, 0.625, 0.25, 0.625, 0.25, 0.625, 0.25, 0.875, 0.5, 0.625, 0.5, 0.625, 0.5, 0.875, 0.5, 0.625, 0.5, 0.625, 0.5, 0.625, 0.5, 0.625, 0.5, 0.625, 0.5, 0.625, 0.5, 0.625, 0.5, 0.625, 0.5, 0.625, 0.25, 0.625, 0.25, 0.625, 0.25, 0.625, 0.25, 0.625, 0.5, 0.625, 0.5, 0.625, 0.5, 0.625, 0.5, 0.625, 0.5, 0.625, 0.5, 0.625, 0.5, 0.625, 0.5, 0.625, 0.25, 0.625, 0.25, 0.625, 0.25, 0.625, 0.25, 0.625, 0.5, 0.625, 0.5, 0.625, 0.5, 0.625, 0.5, 0.625, 0.5, 0.625, 0.5, 0.625, 0.5, 0.625, 0.5, 0.625, 0.25, 0.625, 0.25, 0.625, 0.25, 0.625, 0.25, 0.625, 0.5, 0.625, 0.5, 0.625, 0.5, 0.625, 0.5, 0.625, 0.5, 0.625, 0.5, 0.625, 0.5, 0.625, 0.5, 0.625, 0.25, 0.625, 0.25, 0.625, 0.25, 0.625, 0.25, 0.625, 0.75, 0.625, 0.75, 0.625, 0.75, 0.625, 0.75, 0.625, 0.0, 0.625, 0.0, 0.625, 0.0, 0.625, 0.0, 0.625, 0.75, 0.625, 0.75, 0.625, 0.75, 0.625, 0.75, 0.625, 0.75, 0.625, 0.75, 0.625, 0.75, 0.625, 0.75, 0.625, 0.75, 0.625, 0.75, 0.625, 0.75, 0.625, 0.75, 0.875, 0.75, 0.625, 0.75, 0.625, 0.75, 0.875, 0.75, 0.625, 0.75, 0.625, 0.75, 0.625, 0.75, 0.625, 0.75, 0.625, 0.75, 0.625, 0.75, 0.625, 0.75, 0.625, 0.75, 0.625, 0.75, 0.625, 0.75, 0.625, 0.75, 0.625, 0.75, 0.625, 0.75, 0.625, 0.75, 0.625, 0.75, 0.625, 0.75, 0.625, 0.75, 0.875, 0.75, 0.875, 0.75, 0.625, 0.75, 0.625, 0.0, 0.625, 0.0, 0.625, 0.0, 0.625, 0.0, 0.625, 0.75, 0.625, 0.75, 0.625, 0.75, 0.625, 0.75, 0.625, 0.75, 0.625, 0.75, 0.625, 0.75, 0.625, 0.75, 0.625, 0.75, 0.625, 0.75, 0.625, 0.75, 0.625, 0.75, 0.625, 0.75, 0.625, 0.75, 0.625, 0.75, 0.625, 0.75, 0.625, 0.0, 0.625, 0.0, 0.625, 0.0, 0.625, 0.0, 0.625, 0.0, 0.625, 0.0, 0.625, 0.0, 0.625, 0.0, 0.625, 0.75, 0.875, 0.75, 0.875, 0.75, 0.625, 0.75, 0.625, 0.0, 0.625, 0.0, 0.625, 0.0, 0.625, 0.0, 0.625, 0.0, 0.625, 0.0, 0.625, 0.0, 0.625, 0.0, 0.625, 0.75, 0.625, 0.75, 0.625, 0.75, 0.625, 0.75, 0.625, 0.75, 0.625, 0.75, 0.625, 0.75, 0.625, 0.75, 0.875, 0.75, 0.875, 0.75, 0.875, 0.75, 0.875, 0.75, 0.625, 0.75, 0.625, 0.75, 0.625, 0.75, 0.625, 0.75, 0.625, 0.75, 0.625, 0.75, 0.625, 0.75, 0.625, 0.75, 0.625, 0.75, 0.625, 0.75, 0.625, 0.75, 0.625, 0.75, 0.625, 0.0, 0.625, 0.0, 0.625, 0.0, 0.625, 0.0, 0.625, 0.75, 0.875, 0.75, 0.875, 0.75, 0.625, 0.75, 0.625, 0.0, 0.625, 0.0, 0.625, 0.0, 0.625, 0.0, 0.625, 0.75, 0.625, 0.75, 0.625, 0.75, 0.625, 0.75, 0.625, 0.75, 0.625, 0.75, 0.625, 0.75, 0.625, 0.75, 0.625, 0.0, 0.625, 0.0, 0.625, 0.0, 0.625, 0.0, 0.625, 0.0, 0.625, 0.0, 0.625, 0.0, 0.625, 0.0, 0.625, 0.75, 0.625, 0.75, 0.625, 0.75, 0.625, 0.75, 0.625, 0.75, 0.625, 0.75, 0.625, 0.75, 0.625, 0.75, 0.625, 0.75, 0.625, 0.75, 0.625, 0.75, 0.625, 0.75, 0.625, 0.75, 0.625, 0.75, 0.625, 0.75, 0.625, 0.75, 0.625, 0.0, 0.625, 0.0, 0.625, 0.0, 0.625, 0.0, 0.875, 0.75, 0.875, 0.75, 0.875, 0.75, 0.875, 0.75, 0.625, 0.75, 0.625, 0.75, 0.625, 0.75, 0.625, 0.75, 0.625, 0.75, 0.625, 0.75, 0.625, 0.75, 0.625, 0.75, 0.625, 0.0, 0.625, 0.0, 0.625, 0.0, 0.625, 0.0, 0.625, 0.0, 0.625, 0.0, 0.625, 0.0, 0.625, 0.0, 0.625, 0.0, 0.625, 0.0, 0.625, 0.0, 0.625, 0.0, 0.625, 0.0, 0.625, 0.0, 0.625, 0.0, 0.625, 0.0, 0.625, 0.75, 0.625, 0.75, 0.625, 0.75, 0.625, 0.75, 0.625, 0.0, 0.625, 0.0, 0.625, 0.0, 0.625, 0.0, 0.625, 0.75, 0.625, 0.75, 0.625, 0.75, 0.625, 0.75, 0.625, 0.75, 0.625, 0.75, 0.625, 0.75, 0.625, 0.75, 0.625, 0.75, 0.625, 0.75, 0.625, 0.75, 0.625, 0.75, 0.625, 0.75, 0.625, 0.75, 0.625, 0.75, 0.625, 0.75, 0.625, 0.75, 0.875, 0.75, 0.875, 0.75, 0.625, 0.75, 0.625, 0.75, 0.625, 0.75, 0.625, 0.75, 0.625, 0.75, 0.875, 0.75, 0.875, 0.75, 0.875, 0.75, 0.875, 0.75, 0.625, 0.75, 0.625, 0.75, 0.625, 0.75, 0.625, 0.75, 0.625, 0.75, 0.625, 0.75, 0.625, 0.75, 0.625, 0.75, 0.625, 0.0, 0.625, 0.0, 0.625, 0.0, 0.625, 0.0, 0.625, 0.75, 0.625, 0.75, 0.625, 0.75, 0.625, 0.75, 0.625, 0.0, 0.625, 0.0, 0.625, 0.0, 0.625, 0.0, 0.625, 0.75, 0.625, 0.75, 0.625, 0.75, 0.625, 0.75, 0.625, 0.75, 0.625, 0.75, 0.625, 0.75, 0.625, 0.75, 0.875, 0.75, 0.625, 0.75, 0.625, 0.75, 0.875, 0.75, 0.625, 0.75, 0.625, 0.75, 0.625, 0.75, 0.625, 0.75, 0.625, 0.75, 0.625, 0.75, 0.625, 0.75, 0.625, 0.75, 0.625, 0.75, 0.625, 0.75, 0.625, 0.75, 0.625, 0.75, 0.875, 0.75, 0.875, 0.75, 0.875, 0.75, 0.875, 0.75, 0.875, 0.75, 0.625, 0.75, 0.625, 0.75, 0.875, 0.75, 0.875, 0.75, 0.625, 0.75, 0.625, 0.75, 0.875, 0.75, 0.625, 0.75, 0.625, 0.75, 0.625, 0.75, 0.625, 0.75, 0.625, 0.75, 0.625, 0.75, 0.625, 0.75, 0.625, 0.75, 0.625, 0.75, 0.625, 0.75, 0.625, 0.75, 0.625, 0.75, 0.625, 0.75, 0.625, 0.75, 0.625, 0.75, 0.625, 0.75, 0.625, 0.0, 0.625, 0.0, 0.625, 0.0, 0.625, 0.0, 0.875, 0.75, 0.625, 0.75, 0.625, 0.75, 0.875, 0.75, 0.625, 0.75, 0.625, 0.75, 0.625, 0.75, 0.625, 0.75, 0.625, 0.75, 0.625, 0.75, 0.625, 0.75, 0.625, 0.75, 0.875, 0.75, 0.875, 0.75, 0.875, 0.75, 0.875, 0.75, 0.625, 0.75, 0.625, 0.75, 0.625, 0.75, 0.625, 0.75, 0.875, 0.75, 0.625, 0.75, 0.625, 0.75, 0.875, 0.75, 0.625, 0.75, 0.625, 0.75, 0.625, 0.75, 0.625, 0.75, 0.625, 0.75, 0.625, 0.75, 0.625, 0.75, 0.625, 0.75, 0.625, 0.75, 0.625, 0.75, 0.625, 0.75, 0.625, 0.75, 0.625, 0.0, 0.625, 0.0, 0.625, 0.0, 0.625, 0.0, 0.625, 0.75, 0.625, 0.75, 0.625, 0.75, 0.625, 0.75, 0.625, 0.75, 0.625, 0.75, 0.625, 0.75, 0.625, 0.75, 0.625, 0.75, 0.625, 0.75, 0.625, 0.75, 0.625, 0.75, 0.625, 0.75, 0.625, 0.75, 0.625, 0.75, 0.625, 0.75, 0.625, 0.0, 0.625, 0.0, 0.625, 0.0, 0.625, 0.0, 0.625, 0.75, 0.875, 0.75, 0.875, 0.75, 0.625, 0.75, 0.625, 0.0, 0.625, 0.0, 0.625, 0.0, 0.625, 0.0, 0.625, 0.0, 0.625, 0.0, 0.625, 0.0, 0.625, 0.0, 0.625, 0.75, 0.625, 0.75, 0.625, 0.75, 0.625, 0.75, 0.625, 0.75, 0.625, 0.75, 0.625, 0.75, 0.625, 0.75, 0.875, 0.75, 0.875, 0.75, 0.875, 0.75, 0.875, 0.75, 0.625, 0.75, 0.625, 0.75, 0.625, 0.75, 0.625, 0.75, 0.625, 0.0, 0.625, 0.0, 0.625, 0.0, 0.625, 0.0, 0.875, 0.75, 0.875, 0.75, 0.875, 0.75, 0.875, 0.75, 0.625, 0.75, 0.625, 0.75, 0.625, 0.75, 0.625, 0.75, 0.625, 0.0, 0.625, 0.0, 0.625, 0.0, 0.625, 0.0, 0.625, 0.0, 0.625, 0.0, 0.625, 0.0, 0.625, 0.0, 0.625, 0.0, 0.625, 0.0, 0.625, 0.0, 0.625, 0.0, 0.625, 0.75, 0.625, 0.75, 0.625, 0.75, 0.625, 0.75, 0.625, 0.75, 0.625, 0.75, 0.625, 0.75, 0.625, 0.75, 0.875, 0.75, 0.875, 0.75, 0.875, 0.75, 0.875, 0.75, 0.625, 0.75, 0.625, 0.75, 0.625, 0.75, 0.625, 0.75, 0.875, 0.75, 0.875, 0.75, 0.875, 0.75, 0.875, 0.75, 0.625, 0.75, 0.625, 0.75, 0.625, 0.75, 0.625, 0.75, 0.875, 0.75, 0.625, 0.75, 0.625, 0.75, 0.875, 0.75, 0.625, 0.75, 0.625, 0.75, 0.625, 0.75, 0.625, 0.75, 0.625, 0.75, 0.625, 0.75, 0.625, 0.75, 0.625, 0.75, 0.625, 0.75, 0.625, 0.75, 0.625, 0.75, 0.625, 0.75, 0.625, 0.0, 0.625, 0.0, 0.625, 0.0, 0.625, 0.0, 0.625, 0.75, 0.625, 0.75, 0.625, 0.75, 0.625, 0.75, 0.625, 0.75, 0.625, 0.75, 0.625, 0.75, 0.625, 0.75, 0.625, 0.75, 0.625, 0.75, 0.625, 0.75, 0.625, 0.75, 0.625, 0.75, 0.625, 0.75, 0.625, 0.75, 0.625, 0.75, 0.625, 0.0, 0.625, 0.0, 0.625, 0.0, 0.625, 0.0, 0.625, 0.75, 0.875, 0.75, 0.875, 0.75, 0.625, 0.75, 0.625, 0.75, 0.625, 0.75, 0.625, 0.75, 0.625, 0.75, 0.875, 0.75, 0.875, 0.75, 0.875, 0.75, 0.875, 0.75, 0.625, 0.75, 0.625, 0.75, 0.625, 0.75, 0.625, 0.75, 0.875, 0.75, 0.625, 0.75, 0.625, 0.75, 0.875, 0.75, 0.625, 0.75, 0.625, 0.75, 0.625, 0.75, 0.625, 0.75, 0.625, 0.75, 0.625, 0.75, 0.625, 0.75, 0.625, 0.75, 0.625, 0.75, 0.625, 0.75, 0.625, 0.75, 0.625, 0.75, 0.625, 0.0, 0.625, 0.0, 0.625, 0.0, 0.625, 0.0, 0.625, 0.75, 0.625, 0.75, 0.625, 0.75, 0.625, 0.75, 0.625, 0.75, 0.625, 0.75, 0.625, 0.75, 0.625, 0.75, 0.625, 0.75, 0.625, 0.75, 0.625, 0.75, 0.625, 0.75, 0.625, 0.75, 0.625, 0.75, 0.625, 0.75, 0.625, 0.75, 0.625, 0.0, 0.625, 0.0, 0.625, 0.0, 0.625, 0.0, 0.625, 0.75, 0.875, 0.75, 0.875, 0.75, 0.625, 0.75, 0.625, 0.0, 0.625, 0.0, 0.625, 0.0, 0.625, 0.0, 0.625, 0.0, 0.625, 0.0, 0.625, 0.0, 0.625, 0.0, 0.625, 0.75, 0.625, 0.75, 0.625, 0.75, 0.625, 0.75, 0.625, 0.75, 0.625, 0.75, 0.625, 0.75, 0.625, 0.75, 0.625, 0.0, 0.625, 0.0, 0.625, 0.0, 0.625, 0.0, 0.875, 0.75, 0.875, 0.75, 0.875, 0.75, 0.875, 0.75, 0.625, 0.75, 0.625, 0.75, 0.625, 0.75, 0.625, 0.75, 0.625, 0.75, 0.625, 0.75, 0.625, 0.75, 0.625, 0.75, 0.625, 0.75, 0.625, 0.75, 0.625, 0.75, 0.625, 0.75, 0.625, 0.0, 0.625, 0.0, 0.625, 0.0, 0.625, 0.0, 0.625, 0.75, 0.875, 0.75, 0.875, 0.75, 0.625, 0.75, 0.625, 0.0, 0.625, 0.0, 0.625, 0.0, 0.625, 0.0, 0.625, 0.0, 0.625, 0.0, 0.625, 0.0, 0.625, 0.0, 0.625, 0.75, 0.625, 0.75, 0.625, 0.75, 0.625, 0.75, 0.625, 0.75, 0.625, 0.75, 0.625, 0.75, 0.625, 0.75, 0.875, 0.75, 0.875, 0.75, 0.875, 0.75, 0.875, 0.75, 0.625, 0.75, 0.625, 0.75, 0.625, 0.75, 0.625, 0.75, 0.875, 0.75, 0.875, 0.75, 0.875, 0.75, 0.875, 0.75, 0.625, 0.75, 0.625, 0.75, 0.625, 0.75, 0.625, 0.75, 0.875, 0.75, 0.625, 0.75, 0.625, 0.75, 0.875, 0.75, 0.625, 0.75, 0.625, 0.75, 0.625, 0.75, 0.625, 0.75, 0.625, 0.75, 0.625, 0.75, 0.625, 0.75, 0.625, 0.75, 0.625, 0.0, 0.625, 0.0, 0.625, 0.0, 0.625, 0.0, 0.625, 0.75, 0.625, 0.75, 0.625, 0.75, 0.625, 0.75, 0.625, 0.0, 0.625, 0.0, 0.625, 0.0, 0.625, 0.0, 0.625, 0.75, 0.625, 0.75, 0.625, 0.75, 0.625, 0.75, 0.625, 0.75, 0.625, 0.75, 0.625, 0.75, 0.625, 0.75, 0.625, 0.75, 0.875, 0.75, 0.875, 0.75, 0.625, 0.75, 0.625, 0.0, 0.625, 0.0, 0.625, 0.0, 0.625, 0.0, 0.625, 0.75, 0.625, 0.75, 0.625, 0.75, 0.625, 0.75, 0.625, 0.75, 0.625, 0.75, 0.625, 0.75, 0.625, 0.75, 0.625, 0.75, 0.625, 0.75, 0.625, 0.75, 0.625, 0.75, 0.625, 0.75, 0.625, 0.75, 0.625, 0.75, 0.625, 0.75, 0.875, 0.75, 0.875, 0.75, 0.875, 0.75, 0.875, 0.75, 0.625, 0.0, 0.625, 0.0, 0.625, 0.0, 0.625, 0.0, 0.625, 0.0, 0.625, 0.0, 0.625, 0.0, 0.625, 0.0, 0.625, 0.75, 0.625, 0.75, 0.625, 0.75, 0.625, 0.75, 0.625, 0.75, 0.625, 0.75, 0.625, 0.75, 0.625, 0.75, 0.625, 0.0, 0.625, 0.0, 0.625, 0.0, 0.625, 0.0, 0.875, 0.75, 0.875, 0.75, 0.875, 0.75, 0.875, 0.75, 0.875, 0.75, 0.625, 0.75, 0.625, 0.75, 0.875, 0.75, 0.625, 0.0, 0.625, 0.0, 0.625, 0.0, 0.625, 0.0, 0.625, 0.75, 0.625, 0.75, 0.625, 0.75, 0.625, 0.75, 0.625, 0.75, 0.625, 0.75, 0.625, 0.75, 0.625, 0.75, 0.625, 0.75, 0.625, 0.75, 0.625, 0.75, 0.625, 0.75, 0.625, 0.75, 0.625, 0.75, 0.625, 0.75, 0.625, 0.75, 0.875, 0.75, 0.875, 0.75, 0.875, 0.75, 0.875, 0.75, 0.625, 0.75, 0.625, 0.75, 0.625, 0.75, 0.625, 0.75, 0.875, 0.75, 0.875, 0.75, 0.875, 0.75, 0.875, 0.75, 0.625, 0.75, 0.625, 0.75, 0.625, 0.75, 0.625, 0.75, 0.875, 0.75, 0.625, 0.75, 0.625, 0.75, 0.875, 0.75, 0.625, 0.75, 0.625, 0.75, 0.625, 0.75, 0.625, 0.75, 0.625, 0.75, 0.625, 0.75, 0.625, 0.75, 0.625, 0.75, 0.625, 0.75, 0.625, 0.75, 0.625, 0.75, 0.625, 0.75, 0.625, 0.0, 0.625, 0.0, 0.625, 0.0, 0.625, 0.0, 0.625, 0.75, 0.625, 0.75, 0.625, 0.75, 0.625, 0.75, 0.625, 0.75, 0.625, 0.75, 0.625, 0.75, 0.625, 0.75, 0.625, 0.75, 0.625, 0.75, 0.625, 0.75, 0.625, 0.75, 0.625, 0.75, 0.625, 0.75, 0.625, 0.75, 0.625, 0.75, 0.625, 0.0, 0.625, 0.0, 0.625, 0.0, 0.625, 0.0, 0.625, 0.75, 0.875, 0.75, 0.875, 0.75, 0.625, 0.75, 0.625, 0.0, 0.625, 0.0, 0.625, 0.0, 0.625, 0.0, 0.625, 0.0, 0.625, 0.0, 0.625, 0.0, 0.625, 0.0, 0.625, 0.75, 0.625, 0.75, 0.625, 0.75, 0.625, 0.75, 0.625, 0.75, 0.625, 0.75, 0.625, 0.75, 0.625, 0.75, 0.625, 0.0, 0.625, 0.0, 0.625, 0.0, 0.625, 0.0, 0.625, 0.75, 0.625, 0.75, 0.625, 0.75, 0.625, 0.75, 0.625, 0.75, 0.625, 0.75, 0.625, 0.75, 0.625, 0.75, 0.625, 0.75, 0.875, 0.75, 0.875, 0.75, 0.625, 0.75, 0.625, 0.75, 0.625, 0.75, 0.625, 0.75, 0.625, 0.75, 0.625, 0.75, 0.625, 0.75, 0.625, 0.75, 0.625, 0.75, 0.625, 0.75, 0.875, 0.75, 0.875, 0.75, 0.625, 0.75, 0.625, 0.75, 0.875, 0.75, 0.875, 0.75, 0.625, 0.75, 0.625, 0.75, 0.625, 0.75, 0.625, 0.75, 0.625, 0.75, 0.625, 0.75, 0.625, 0.75, 0.625, 0.75, 0.625, 0.75, 0.625, 0.75, 0.625, 0.75, 0.625, 0.75, 0.625, 0.75, 0.625, 0.75, 0.625, 0.75, 0.625, 0.75, 0.625, 0.75, 0.875, 0.75, 0.875, 0.75, 0.875, 0.75, 0.875, 0.75, 0.875, 0.75, 0.875, 0.75, 0.875, 0.75, 0.875, 0.75, 0.625, 0.75, 0.625, 0.75, 0.625, 0.75, 0.625, 0.75, 0.625, 0.75, 0.625, 0.75, 0.625, 0.75, 0.625, 0.75, 0.875, 0.75, 0.875, 0.75, 0.875, 0.75, 0.875, 0.75, 0.625, 0.75, 0.875, 0.75, 0.875, 0.75, 0.625, 0.75, 0.875, 0.75, 0.875, 0.75, 0.875, 0.75, 0.875, 0.75, 0.625, 0.75, 0.625, 0.75, 0.625, 0.75, 0.625, 0.75, 0.625, 0.75, 0.625, 0.75, 0.625, 0.75, 0.625, 0.75, 0.625, 0.75, 0.625, 0.75, 0.625, 0.75, 0.625, 0.75, 0.625, 0.0, 0.625, 0.0, 0.625, 0.0, 0.625, 0.0, 0.625, 0.0, 0.625, 0.0, 0.625, 0.0, 0.625, 0.0, 0.625, 0.75, 0.625, 0.75, 0.625, 0.75, 0.625, 0.75, 0.625, 0.75, 0.875, 0.75, 0.875, 0.75, 0.625, 0.75, 0.625, 0.75, 0.625, 0.75, 0.625, 0.75, 0.625, 0.75, 0.625, 0.75, 0.625, 0.75, 0.625, 0.75, 0.625, 0.75, 0.625, 0.75, 0.625, 0.75, 0.625, 0.75, 0.625, 0.75, 0.625, 1.0, 0.625, 0.75, 0.625, 0.75, 0.625, 1.0, 0.625, 0.5, 0.0, 0.0, 0.0, 0.0, 0.625, 0.5, 0.625, 0.5, 0.625, 0.5, 0.0, 0.0, 0.625, 0.5, 0.625, 0.5, 0.625, 0.5, 0.625, 0.5, 0.0, 0.0, 0.625, 0.5, 0.0, 0.0, 0.0, 0.0, 0.625, 0.5, 0.0, 0.0, 0.0, 0.0, 0.0, 0.0, 0.0, 0.0, 0.625, 0.5, 0.625, 0.5, 0.0, 0.0, 0.0, 0.0, 0.625, 0.5, 0.0, 0.0, 0.625, 0.25, 0.625, 0.25, 0.625, 0.25, 0.0, 0.0, 0.0, 0.0, 0.625, 0.25, 0.625, 0.25, 0.0, 0.0, 0.625, 0.5, 0.625, 0.25, 0.625, 0.0, 0.625, 0.0, 0.625, 0.0, 0.625, 0.0, 0.625, 0.75, 0.625, 0.75, 0.625, 0.75, 0.625, 0.75, 0.625, 0.0, 0.625, 0.0, 0.625, 0.0, 0.625, 0.0, 0.625, 0.75, 0.625, 0.75, 0.625, 0.75, 0.625, 0.75, 0.625, 0.0, 0.625, 0.0, 0.625, 0.0, 0.625, 0.0, 0.625, 0.0, 0.625, 0.0, 0.625, 0.0, 0.625, 0.0, 0.625, 0.75, 0.625, 0.75, 0.625, 0.75, 0.625, 0.75, 0.625, 0.75, 0.875, 0.75, 0.875, 0.75, 0.625, 0.75, 0.625, 0.0, 0.625, 0.0, 0.625, 0.0, 0.625, 0.0, 0.625, 0.75, 0.625, 0.75, 0.625, 0.75, 0.625, 0.75, 0.625, 0.75, 0.625, 0.75, 0.625, 0.75, 0.625, 0.75, 0.625, 0.0, 0.625, 0.0, 0.625, 0.0, 0.625, 0.0, 0.625, 0.0, 0.0, 0.0, 0.625, 0.75, 0.875, 0.75, 0.625, 0.75, 0.0, 0.0, 0.0, 0.0, 0.625, 0.75, 0.625, 0.75, 0.625, 0.75, 0.625, 0.75, 0.0, 0.0, 0.625, 0.75, 0.625, 0.75, 0.0, 0.0, 0.0, 0.0, 0.0, 0.0, 0.0, 0.0, 0.0, 0.0, 0.0, 0.0, 0.625, 0.0, 0.0, 0.0, 0.0, 0.0, 0.625, 0.0, 0.625, 0.75, 0.0, 0.0, 0.625, 0.0, 0.625, 0.0, 0.625, 0.75, 0.625, 0.75, 0.0, 0.0, 0.0, 0.0, 0.625, 0.75, 0.0, 0.0, 0.625, 0.75, 0.625, 0.75, 0.625, 0.75, 0.625, 0.75, 0.625, 0.75, 0.625, 0.75, 0.625, 0.75, 0.625, 0.75, 0.625, 0.75, 0.625, 0.75, 0.625, 0.75, 0.625, 0.75, 0.625, 0.75, 0.625, 0.75, 0.625, 0.0, 0.625, 0.0, 0.625, 0.0, 0.625, 0.0, 0.625, 0.75, 0.625, 0.75, 0.625, 0.75, 0.625, 0.75, 0.625, 0.75, 0.625, 0.75, 0.625, 0.75, 0.625, 0.75, 0.625, 0.0, 0.625, 0.0, 0.625, 0.0, 0.625, 0.0, 0.625, 0.75, 0.625, 0.75, 0.625, 0.75, 0.625, 0.75, 0.625, 0.75, 0.625, 0.75, 0.625, 0.75, 0.625, 0.75, 0.625, 0.75, 0.625, 0.75, 0.625, 0.75, 0.625, 0.75, 0.625, 0.75, 0.625, 0.75, 0.625, 0.75, 0.625, 0.75, 0.625, 0.75, 0.625, 0.75, 0.625, 0.75, 0.625, 0.75, 0.625, 0.75, 0.625, 0.0, 0.625, 0.0, 0.625, 0.75, 0.625, 0.0, 0.625, 0.0, 0.625, 0.0, 0.625, 0.0, 0.625, 0.75, 0.625, 0.75, 0.625, 0.75, 0.625, 0.75, 0.625, 0.75, 0.625, 0.75, 0.625, 0.75, 0.625, 0.75, 0.625, 0.0, 0.625, 0.0, 0.625, 0.0, 0.625, 0.0, 0.625, 0.75, 0.625, 0.75, 0.625, 0.75, 0.625, 0.75, 0.625, 0.0, 0.625, 0.0, 0.625, 0.0, 0.625, 0.0, 0.625, 0.75, 0.625, 0.75, 0.625, 0.75, 0.625, 0.75, 0.625, 0.75, 0.625, 0.75, 0.625, 0.75, 0.625, 0.75, 0.625, 0.75, 0.625, 0.75, 0.625, 0.75, 0.625, 0.75, 0.625, 0.75, 0.625, 0.75, 0.625, 0.75, 0.625, 0.75, 0.625, 0.75, 0.625, 0.75, 0.625, 0.75, 0.625, 0.75, 0.625, 0.75, 0.625, 0.0, 0.625, 0.0, 0.625, 0.75, 0.625, 0.0, 0.625, 0.0, 0.625, 0.0, 0.625, 0.0, 0.625, 1.0, 0.625, 0.75, 0.625, 0.75, 0.625, 1.0, 0.625, 0.0, 0.625, 0.0, 0.625, 0.0, 0.625, 0.0, 0.625, 0.75, 0.625, 0.75, 0.625, 0.75, 0.625, 0.75, 0.625, 0.0, 0.625, 0.0, 0.625, 0.0, 0.625, 0.0, 0.625, 0.75, 0.625, 0.75, 0.625, 0.75, 0.625, 0.75, 0.625, 0.75, 0.625, 0.75, 0.625, 0.75, 0.625, 0.75, 0.625, 0.75, 0.625, 0.75, 0.625, 0.75, 0.625, 0.75, 0.625, 0.75, 0.625, 0.75, 0.625, 0.75, 0.625, 0.75, 0.625, 0.75, 0.625, 0.75, 0.625, 0.75, 0.625, 0.75, 0.625, 1.0, 0.625, 0.75, 0.625, 0.75, 0.625, 1.0, 0.625, 0.75, 0.625, 0.0, 0.625, 0.0, 0.625, 0.75, 0.625, 0.0, 0.625, 0.0, 0.625, 0.0, 0.625, 0.0, 0.625, 1.0, 0.625, 0.75, 0.625, 0.75, 0.625, 1.0, 0.625, 0.75, 0.625, 0.75, 0.625, 0.75, 0.625, 0.75, 0.625, 0.0, 0.625, 0.0, 0.625, 0.0, 0.625, 0.0, 0.625, 0.75, 0.625, 0.75, 0.625, 0.75, 0.625, 0.75, 0.625, 0.75, 0.625, 0.75, 0.625, 0.75, 0.625, 0.75, 0.625, 0.75, 0.625, 0.75, 0.625, 0.75, 0.625, 0.75, 0.625, 0.75, 0.625, 0.75, 0.625, 0.75, 0.625, 0.75, 0.625, 0.75, 0.625, 0.75, 0.625, 0.75, 0.625, 0.75, 0.625, 1.0, 0.625, 0.75, 0.625, 0.75, 0.625, 1.0, 0.625, 0.0, 0.625, 0.0, 0.625, 0.0, 0.625, 0.0, 0.625, 0.75, 0.625, 0.75, 0.625, 0.75, 0.625, 0.75, 0.625, 0.75, 0.625, 0.0, 0.625, 0.0, 0.625, 0.75, 0.625, 0.0, 0.625, 0.0, 0.625, 0.0, 0.625, 0.0, 0.625, 0.0, 0.625, 0.0, 0.625, 0.0, 0.625, 0.0, 0.625, 0.75, 0.625, 0.75, 0.625, 0.75, 0.625, 0.75, 0.625, 0.75, 0.625, 0.75, 0.625, 0.75, 0.625, 0.75, 0.625, 0.75, 0.625, 0.75, 0.625, 0.75, 0.625, 0.75, 0.625, 0.75, 0.625, 0.75, 0.625, 0.75, 0.625, 0.75, 0.625, 0.75, 0.625, 0.75, 0.625, 0.75, 0.625, 0.75, 0.625, 1.0, 0.625, 0.75, 0.625, 0.75, 0.625, 1.0, 0.625, 0.0, 0.625, 0.0, 0.625, 0.0, 0.625, 0.0, 0.625, 0.75, 0.625, 0.0, 0.625, 0.0, 0.625, 0.75, 0.625, 0.0, 0.625, 0.0, 0.625, 0.0, 0.625, 0.0, 0.625, 0.75, 0.625, 0.75, 0.625, 0.75, 0.625, 0.75, 0.625, 0.75, 0.625, 0.0, 0.625, 0.0, 0.625, 0.75, 0.625, 0.0, 0.625, 0.0, 0.625, 0.0, 0.625, 0.0, 0.625, 0.75, 0.625, 0.75, 0.625, 0.75, 0.625, 0.75, 0.625, 0.75, 0.625, 0.75, 0.625, 0.75, 0.625, 0.75, 0.625, 0.75, 0.625, 0.75, 0.625, 0.75, 0.625, 0.75, 0.625, 0.75, 0.625, 0.75, 0.625, 0.75, 0.625, 0.75, 0.625, 0.75, 0.625, 0.75, 0.625, 0.75, 0.625, 0.75, 0.625, 1.0, 0.625, 0.75, 0.625, 0.75, 0.625, 1.0, 0.625, 0.0, 0.625, 0.0, 0.625, 0.0, 0.625, 0.0, 0.625, 0.75, 0.625, 0.0, 0.625, 0.0, 0.625, 0.75, 0.625, 0.75, 0.625, 0.75, 0.625, 0.75, 0.625, 0.75, 0.625, 0.75, 0.625, 0.75, 0.625, 0.75, 0.625, 0.75, 0.625, 0.0, 0.625, 0.0, 0.625, 0.0, 0.625, 0.0, 0.625, 0.75, 0.625, 0.75, 0.625, 0.75, 0.625, 0.75, 0.625, 0.75, 0.625, 0.75, 0.625, 0.75, 0.625, 0.75, 0.625, 0.75, 0.625, 0.75, 0.625, 0.75, 0.625, 0.75, 0.625, 0.75, 0.625, 0.75, 0.625, 0.75, 0.625, 0.75, 0.625, 0.75, 0.625, 0.0, 0.625, 0.0, 0.625, 0.75, 0.625, 1.0, 0.625, 0.75, 0.625, 0.75, 0.625, 1.0, 0.625, 0.0, 0.625, 0.0, 0.625, 0.0, 0.625, 0.0, 0.625, 0.0, 0.625, 0.0, 0.625, 0.0, 0.625, 0.0, 0.625, 0.75, 0.625, 0.75, 0.625, 0.75, 0.625, 0.75, 0.625, 0.75, 0.625, 0.75, 0.625, 0.75, 0.625, 0.75, 0.625, 0.75, 0.625, 0.75, 0.625, 0.75, 0.625, 0.75, 0.625, 0.0, 0.625, 0.0, 0.625, 0.0, 0.625, 0.0, 0.625, 1.0, 0.625, 0.75, 0.625, 0.75, 0.625, 1.0, 0.625, 0.75, 0.625, 0.75, 0.625, 0.75, 0.625, 0.75, 0.625, 0.75, 0.625, 0.75, 0.625, 0.75, 0.625, 0.75, 0.625, 0.75, 0.625, 0.75, 0.625, 0.75, 0.625, 0.75, 0.625, 1.0, 0.625, 0.75, 0.625, 0.75, 0.625, 1.0, 0.625, 0.75, 0.625, 0.75, 0.625, 0.75, 0.625, 0.75, 0.625, 0.75, 0.625, 0.75, 0.625, 0.75, 0.625, 0.75, 0.625, 0.75, 0.625, 0.75, 0.625, 0.75, 0.625, 0.75, 0.625, 1.0, 0.625, 0.75, 0.625, 0.75, 0.625, 1.0, 0.625, 0.0, 0.625, 0.0, 0.625, 0.0, 0.625, 0.0, 0.625, 0.75, 0.625, 0.75, 0.625, 0.75, 0.625, 0.75, 0.625, 0.75, 0.625, 0.75, 0.625, 0.75, 0.625, 0.75, 0.625, 0.25, 0.625, 0.25, 0.625, 0.25, 0.625, 0.25, 0.625, 0.5, 0.625, 0.5, 0.625, 0.5, 0.625, 0.5, 0.625, 0.5, 0.625, 0.5, 0.625, 0.5, 0.625, 0.5, 0.625, 0.5, 0.625, 0.5, 0.625, 0.5, 0.625, 0.5, 0.625, 0.25, 0.625, 0.5, 0.625, 0.5, 0.625, 0.25, 0.625, 0.25, 0.625, 0.25, 0.625, 0.25, 0.625, 0.25, 0.625, 0.5, 0.625, 0.25, 0.625, 0.25, 0.625, 0.5, 0.625, 0.25, 0.625, 0.25, 0.625, 0.25, 0.625, 0.25, 0.625, 0.5, 0.625, 0.5, 0.625, 0.5, 0.625, 0.5, 0.625, 0.5, 0.625, 0.5, 0.625, 0.5, 0.625, 0.5, 0.625, 0.5, 0.625, 0.5, 0.625, 0.5, 0.625, 0.5, 0.625, 0.25, 0.625, 0.5, 0.625, 0.5, 0.625, 0.25, 0.625, 0.5, 0.625, 0.5, 0.625, 0.5, 0.625, 0.5, 0.625, 0.5, 0.625, 0.5, 0.625, 0.5, 0.625, 0.5, 0.625, 0.5, 0.625, 0.5, 0.625, 0.5, 0.625, 0.5, 0.625, 0.25, 0.625, 0.5, 0.625, 0.5, 0.625, 0.25, 0.625, 0.25, 0.625, 0.25, 0.625, 0.25, 0.625, 0.25, 0.625, 0.5, 0.625, 0.25, 0.625, 0.25, 0.625, 0.5, 0.625, 0.25, 0.625, 0.25, 0.625, 0.25, 0.625, 0.25, 0.625, 0.5, 0.625, 0.5, 0.625, 0.5, 0.625, 0.5, 0.625, 0.5, 0.625, 0.5, 0.625, 0.5, 0.625, 0.5, 0.625, 0.5, 0.625, 0.5, 0.625, 0.5, 0.625, 0.5, 0.625, 0.5, 0.625, 0.5, 0.625, 0.5, 0.625, 0.5, 0.625, 0.5, 0.625, 0.5, 0.625, 0.5, 0.625, 0.5, 0.625, 0.5, 0.625, 0.5, 0.625, 0.5, 0.625, 0.5, 0.625, 0.5, 0.625, 0.5, 0.625, 0.5, 0.625, 0.5, 0.625, 0.5, 0.625, 0.5, 0.625, 0.5, 0.625, 0.5, 0.625, 0.25, 0.625, 0.5, 0.625, 0.5, 0.625, 0.25, 0.625, 0.25, 0.625, 0.25, 0.625, 0.25, 0.625, 0.25, 0.625, 0.5, 0.625, 0.25, 0.625, 0.25, 0.625, 0.5, 0.625, 0.25, 0.625, 0.25, 0.625, 0.25, 0.625, 0.25, 0.625, 0.5, 0.625, 0.5, 0.625, 0.5, 0.625, 0.5, 0.625, 0.5, 0.625, 0.5, 0.625, 0.5, 0.625, 0.5, 0.625, 0.25, 0.625, 0.25, 0.625, 0.25, 0.625, 0.25, 0.625, 0.5, 0.625, 0.5, 0.625, 0.5, 0.625, 0.5, 0.625, 0.5, 0.625, 0.5, 0.625, 0.5, 0.625, 0.5, 0.625, 0.5, 0.625, 0.5, 0.625, 0.5, 0.625, 0.5, 0.625, 0.25, 0.625, 0.5, 0.625, 0.5, 0.625, 0.25, 0.625, 0.25, 0.625, 0.25, 0.625, 0.25, 0.625, 0.25, 0.625, 0.5, 0.625, 0.25, 0.625, 0.25, 0.625, 0.5, 0.625, 0.25, 0.625, 0.25, 0.625, 0.25, 0.625, 0.25, 0.625, 0.5, 0.625, 0.5, 0.625, 0.5, 0.625, 0.5, 0.625, 0.5, 0.625, 0.5, 0.625, 0.5, 0.625, 0.5, 0.625, 0.5, 0.625, 0.5, 0.625, 0.5, 0.625, 0.5, 0.625, 0.5, 0.625, 0.5, 0.625, 0.5, 0.625, 0.5, 0.625, 0.25, 0.625, 0.25, 0.625, 0.25, 0.625, 0.25, 0.625, 0.5, 0.625, 0.5, 0.625, 0.5, 0.625, 0.5, 0.625, 0.5, 0.625, 0.5, 0.625, 0.5, 0.625, 0.5, 0.625, 0.25, 0.625, 0.5, 0.625, 0.5, 0.625, 0.25, 0.625, 0.25, 0.625, 0.25, 0.625, 0.25, 0.625, 0.25, 0.625, 0.5, 0.625, 0.25, 0.625, 0.25, 0.625, 0.5, 0.625, 0.25, 0.625, 0.25, 0.625, 0.25, 0.625, 0.25, 0.625, 0.5, 0.625, 0.5, 0.625, 0.5, 0.625, 0.5, 0.625, 0.5, 0.625, 0.5, 0.625, 0.5, 0.625, 0.5, 0.625, 0.5, 0.625, 0.5, 0.625, 0.5, 0.625, 0.5, 0.625, 0.5, 0.625, 0.5, 0.625, 0.5, 0.625, 0.5, 0.625, 0.25, 0.625, 0.25, 0.625, 0.25, 0.625, 0.25, 0.625, 0.5, 0.625, 0.5, 0.625, 0.5, 0.625, 0.5, 0.625, 0.5, 0.625, 0.5, 0.625, 0.5, 0.625, 0.5, 0.625, 0.25, 0.625, 0.25, 0.625, 0.25, 0.625, 0.25, 0.625, 0.25, 0.625, 0.25, 0.625, 0.25, 0.625, 0.25, 0.625, 0.5, 0.625, 0.25, 0.625, 0.25, 0.625, 0.5, 0.625, 0.25, 0.625, 0.25, 0.625, 0.25, 0.625, 0.25, 0.625, 0.5, 0.625, 0.5, 0.625, 0.5, 0.625, 0.5, 0.625, 0.5, 0.625, 0.5, 0.625, 0.5, 0.625, 0.5, 0.625, 0.5, 0.625, 0.5, 0.625, 0.5, 0.625, 0.5, 0.625, 0.5, 0.625, 0.5, 0.625, 0.5, 0.625, 0.5, 0.625, 0.25, 0.625, 0.25, 0.625, 0.25, 0.625, 0.25, 0.625, 0.5, 0.625, 0.5, 0.625, 0.5, 0.625, 0.5, 0.625, 0.5, 0.625, 0.5, 0.625, 0.5, 0.625, 0.5, 0.625, 0.5, 0.625, 0.5, 0.625, 0.5, 0.625, 0.5, 0.625, 0.5, 0.625, 0.5, 0.625, 0.5, 0.625, 0.5, 0.625, 0.25, 0.625, 0.25, 0.625, 0.25, 0.625, 0.25, 0.625, 0.5, 0.625, 0.25, 0.625, 0.25, 0.625, 0.5, 0.625, 0.25, 0.625, 0.25, 0.625, 0.25, 0.625, 0.25, 0.625, 0.5, 0.625, 0.5, 0.625, 0.5, 0.625, 0.5, 0.625, 0.5, 0.625, 0.5, 0.625, 0.5, 0.625, 0.5, 0.625, 0.5, 0.625, 0.5, 0.625, 0.5, 0.625, 0.5, 0.625, 0.5, 0.625, 0.5, 0.625, 0.5, 0.625, 0.5, 0.625, 0.25, 0.625, 0.25, 0.625, 0.25, 0.625, 0.25, 0.625, 0.5, 0.625, 0.5, 0.625, 0.5, 0.625, 0.5, 0.625, 0.25, 0.625, 0.5, 0.625, 0.5, 0.625, 0.25, 0.625, 0.5, 0.625, 0.5, 0.625, 0.5, 0.625, 0.5, 0.625, 0.5, 0.625, 0.5, 0.625, 0.5, 0.625, 0.5, 0.625, 0.5, 0.625, 0.5, 0.625, 0.5, 0.625, 0.5, 0.625, 0.5, 0.625, 0.25, 0.625, 0.25, 0.625, 0.5, 0.625, 0.5, 0.625, 0.5, 0.625, 0.5, 0.625, 0.5, 0.625, 0.5, 0.625, 0.5, 0.625, 0.5, 0.625, 0.5, 0.625, 0.5, 0.625, 0.5, 0.625, 0.5, 0.625, 0.5, 0.625, 0.5, 0.625, 0.25, 0.625, 0.25, 0.625, 0.5, 0.625, 0.5, 0.625, 0.5, 0.625, 0.5, 0.625, 0.5, 0.625, 0.5, 0.625, 0.5, 0.625, 0.5, 0.625, 0.5, 0.625, 0.5, 0.625, 0.25, 0.625, 0.25, 0.625, 0.5, 0.625, 0.25, 0.625, 0.5, 0.625, 0.5, 0.625, 0.25, 0.625, 0.5, 0.625, 0.5, 0.625, 0.5, 0.625, 0.5, 0.625, 0.5, 0.625, 0.5, 0.625, 0.5, 0.625, 0.5, 0.625, 0.75, 0.625, 0.75, 0.625, 0.75, 0.625, 0.75, 0.625, 0.75, 0.625, 0.75, 0.625, 0.75, 0.625, 0.75, 0.625, 0.75, 0.625, 0.75, 0.625, 0.75, 0.625, 0.75, 0.625, 0.75, 0.625, 0.75, 0.625, 0.75, 0.625, 0.75, 0.625, 0.75, 0.625, 0.75, 0.625, 0.75, 0.625, 0.75, 0.625, 0.75, 0.625, 0.75, 0.625, 0.75, 0.625, 0.75, 0.625, 0.75, 0.625, 0.75, 0.625, 0.75, 0.625, 0.75, 0.625, 0.75, 0.625, 0.75, 0.625, 0.75, 0.625, 0.75, 0.625, 0.0, 0.625, 0.0, 0.625, 0.75, 0.625, 0.75, 0.625, 0.75, 0.625, 0.75, 0.0, 0.0, 0.625, 0.75, 0.625, 0.75, 0.625, 0.75, 0.625, 0.75, 0.625, 0.75, 0.625, 0.75, 0.625, 0.75, 0.625, 0.75, 0.625, 0.75, 0.625, 0.75, 0.625, 0.75, 0.625, 0.75, 0.625, 0.75, 0.625, 0.75, 0.625, 0.75, 0.625, 0.75, 0.625, 0.75, 0.625, 0.75, 0.625, 0.75, 0.625, 0.75, 0.625, 0.75, 0.625, 0.75, 0.625, 0.75, 0.625, 0.75, 0.625, 0.75, 0.625, 0.75, 0.625, 0.75, 0.625, 0.75, 0.625, 0.75, 0.625, 0.75, 0.625, 0.75, 0.625, 0.75, 0.0, 0.0, 0.625, 0.75, 0.625, 0.75, 0.625, 0.75, 0.0, 0.0])
me_cube_001.materials.append(mat_material)
me_cube_001.use_remesh_preserve_volume = False
me_cube_001.use_remesh_preserve_attributes = False
me_cube_001.use_mirror_vertex_groups = False
me_cube_001.update()

# ---- objects
ob_light = bpy.data.objects.new('Light', light_light)
ob_s___cam = bpy.data.objects.new('S - Cam', cam_s___cam)
ob_cube_001 = bpy.data.objects.new('Cube.001', me_cube_001)
ob_ne___cam = bpy.data.objects.new('NE - Cam', cam_ne___cam)
ob_nw___cam = bpy.data.objects.new('NW - Cam', cam_nw___cam)
ob_w___cam = bpy.data.objects.new('W - Cam', cam_w___cam)
ob_sw___cam = bpy.data.objects.new('SW - Cam', cam_sw___cam)
ob_n___cam = bpy.data.objects.new('N - Cam', cam_n___cam)
ob_se___cam = bpy.data.objects.new('SE - Cam', cam_se___cam)
ob_e___cam = bpy.data.objects.new('E - Cam', cam_e___cam)

# ---- transforms, parenting, visibility, modifiers, constraints
ob_light.location = (2.248, 5.318, 3.16)
ob_light.rotation_euler = (0.6503, 0.05522, 1.866)
ob_light.scale = (0.3028, 0.3028, 0.3028)
ob_light.lock_rotations_4d = False
ob_light.empty_display_type = 'ARROWS'
ob_light.color = (0.0, 0.0, 0.0, 0.0)
ob_light.lineart.crease_threshold = 0.0
ob_s___cam.location = (14.85, 0.0, 38.8)
ob_s___cam.rotation_euler = (0.384, 0.0, 1.571)
ob_s___cam.lock_rotations_4d = False
ob_s___cam.empty_display_type = 'ARROWS'
ob_s___cam.color = (0.0, 0.0, 0.0, 0.0)
ob_s___cam.display_type = 'WIRE'
ob_s___cam.lineart.crease_threshold = 0.0
ob_cube_001.location = (-0.5297, 2.106, 0.0)
ob_cube_001.scale = (0.3028, 0.3028, 0.3028)
ob_cube_001.lock_rotations_4d = False
ob_cube_001.empty_display_type = 'ARROWS'
ob_cube_001.lineart.crease_threshold = 0.0
ob_ne___cam.location = (-10.5, -10.5, 38.8)
ob_ne___cam.rotation_euler = (0.384, 0.0, 5.498)
ob_ne___cam.lineart.crease_threshold = 0.0
ob_nw___cam.location = (-10.5, 10.5, 38.8)
ob_nw___cam.rotation_euler = (0.384, 0.0, 3.927)
ob_nw___cam.lineart.crease_threshold = 0.0
ob_w___cam.location = (0.0, 14.85, 38.8)
ob_w___cam.rotation_euler = (0.384, 0.0, 3.142)
ob_w___cam.lineart.crease_threshold = 0.0
ob_sw___cam.location = (10.5, 10.5, 38.8)
ob_sw___cam.rotation_euler = (0.384, 0.0, 2.356)
ob_sw___cam.lineart.crease_threshold = 0.0
ob_n___cam.location = (-14.85, 0.0, 38.8)
ob_n___cam.rotation_euler = (0.384, 0.0, 4.712)
ob_n___cam.lineart.crease_threshold = 0.0
ob_se___cam.location = (10.5, -10.5, 38.8)
ob_se___cam.rotation_euler = (0.384, 0.0, 0.7854)
ob_se___cam.lineart.crease_threshold = 0.0
ob_e___cam.location = (0.0, -14.85, 38.8)
ob_e___cam.rotation_euler = (0.384, 0.0, 0.0)
ob_e___cam.lineart.crease_threshold = 0.0

# ---- collection membership
col_collection.objects.link(ob_light)
col_collection.objects.link(ob_s___cam)
col_collection.objects.link(ob_cube_001)
col_collection.objects.link(ob_ne___cam)
col_collection.objects.link(ob_nw___cam)
col_collection.objects.link(ob_w___cam)
col_collection.objects.link(ob_sw___cam)
col_collection.objects.link(ob_n___cam)
col_collection.objects.link(ob_se___cam)
col_collection.objects.link(ob_e___cam)

# ---- scene / render settings (as saved in the file)
scene.camera = ob_se___cam
scene.frame_start = 1; scene.frame_end = 250; scene.frame_set(1)
scene.render.engine = 'BLENDER_EEVEE_NEXT'
scene.render.resolution_x = 290
scene.render.resolution_y = 200
scene.cycles.use_denoising = False
scene.cycles.samples = 128
scene.cycles.sampling_pattern = 'TABULATED_SOBOL'
scene.cycles.use_adaptive_sampling = False
scene.cycles.use_light_tree = False
scene.view_settings.view_transform = 'Filmic'
bpy.context.view_layer.update()
